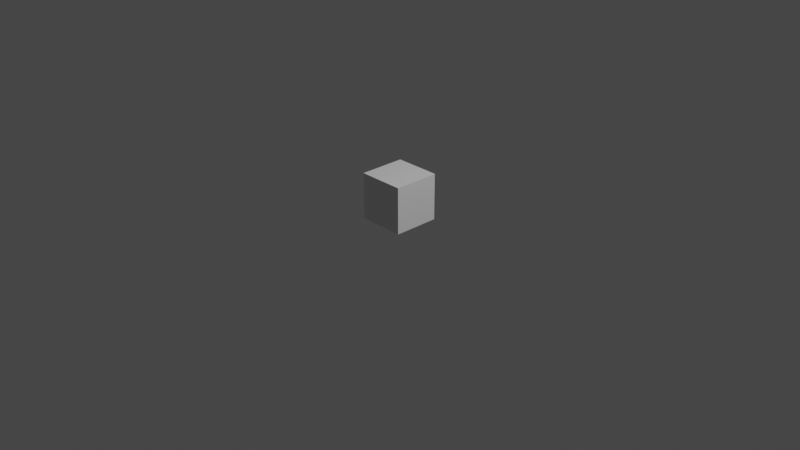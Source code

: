# Source: WinterWonderland.blend  (saved by Blender 2.91.10; exported with 4.5.12 LTS)
import bpy
from mathutils import Matrix  # noqa: F401  (used for matrix-valued properties, if any)

bpy.ops.wm.read_factory_settings(use_empty=True)
scene = bpy.context.scene
scene.name = 'Scene'

# ---- collections
col_collection = bpy.data.collections.new('Collection'); scene.collection.children.link(col_collection)

# ---- images (referenced by path relative to the original .blend; pixels are not part of the script)
import os
ASSET_DIR = os.environ.get("B2B_ASSET_DIR", "")  # directory of the original .blend (textures are referenced by path, not embedded)
HERE = os.path.dirname(os.path.abspath(__file__))  # packed textures are extracted next to this script under _unpacked/

def load_image(name, relpath, width, height, colorspace="sRGB"):
    """Load a texture the original file referenced (path relative to the .blend, or extracted next to this script)."""
    p = next((c for c in (os.path.join(HERE, relpath), os.path.join(ASSET_DIR, relpath)) if relpath and os.path.exists(c)), "")
    if p:
        img = bpy.data.images.load(p, check_existing=True)
        img.name = name
    else:  # same state as the original file: an image datablock whose file is absent (Cycles renders it pink)
        img = bpy.data.images.new(name, width, height)
        img.source = "FILE"
        img.filepath = "//" + (relpath or name)
    img.colorspace_settings.name = colorspace
    return img
img_snowwhite_png = load_image('snowWhite.png', 'snowWhite.png', 1024, 1024, 'sRGB')
img_snowflakepoleflag_png = load_image('SnowflakePoleFlag.png', 'SnowflakePoleFlag.png', 1024, 1024, 'sRGB')

# ---- materials (node trees are filled in below, after node groups)
mat_material_snowwhite = bpy.data.materials.new('Material.SnowWhite')
mat_material_wood = bpy.data.materials.new('Material.Wood')
mat_material_snowflakepoleflag = bpy.data.materials.new('Material.SnowflakePoleFlag')
mat_material = bpy.data.materials.new('Material')
mat_material.alpha_threshold = 0.0
mat_material.line_color = (0.0, 0.0, 0.0, 1.0)

# ---- material node trees
mat_material_snowwhite.use_nodes = True; mat_material_snowwhite.node_tree.nodes.clear()
_N = mat_material_snowwhite.node_tree.nodes; _L = mat_material_snowwhite.node_tree.links
n0 = _N.new('ShaderNodeBsdfPrincipled'); n0.name = 'Principled BSDF'; n0.location = (10, 300)
n0.distribution = 'GGX'
n0.subsurface_method = 'BURLEY'
n0.inputs[3].default_value = 1.45
n0.inputs[27].default_value = (0.0, 0.0, 0.0, 1.0)
n0.inputs[28].default_value = 1.0
n1 = _N.new('ShaderNodeOutputMaterial'); n1.name = 'Material Output'; n1.location = (300, 300)
n2 = _N.new('ShaderNodeTexImage'); n2.name = 'Image Texture'; n2.location = (-280, 275)
n2.image = img_snowwhite_png
_L.new(n0.outputs[0], n1.inputs[0])
_L.new(n2.outputs[0], n0.inputs[0])
n1.is_active_output = True
mat_material_wood.use_nodes = True; mat_material_wood.node_tree.nodes.clear()
_N = mat_material_wood.node_tree.nodes; _L = mat_material_wood.node_tree.links
n0 = _N.new('ShaderNodeBsdfPrincipled'); n0.name = 'Principled BSDF'; n0.location = (10, 300)
n0.distribution = 'GGX'
n0.subsurface_method = 'BURLEY'
n0.inputs[0].default_value = (0.01681, 0.005605, 0.001821, 1.0)
n0.inputs[3].default_value = 1.45
n0.inputs[27].default_value = (0.0, 0.0, 0.0, 1.0)
n0.inputs[28].default_value = 1.0
n1 = _N.new('ShaderNodeOutputMaterial'); n1.name = 'Material Output'; n1.location = (300, 300)
_L.new(n0.outputs[0], n1.inputs[0])
n1.is_active_output = True
mat_material_snowflakepoleflag.use_nodes = True; mat_material_snowflakepoleflag.node_tree.nodes.clear()
_N = mat_material_snowflakepoleflag.node_tree.nodes; _L = mat_material_snowflakepoleflag.node_tree.links
n0 = _N.new('ShaderNodeBsdfPrincipled'); n0.name = 'Principled BSDF'; n0.location = (10, 300)
n0.distribution = 'GGX'
n0.subsurface_method = 'BURLEY'
n0.inputs[3].default_value = 1.45
n0.inputs[27].default_value = (0.0, 0.0, 0.0, 1.0)
n0.inputs[28].default_value = 1.0
n1 = _N.new('ShaderNodeOutputMaterial'); n1.name = 'Material Output'; n1.location = (300, 300)
n2 = _N.new('ShaderNodeTexImage'); n2.name = 'Image Texture'; n2.location = (-307, 175)
n2.image = img_snowflakepoleflag_png
_L.new(n0.outputs[0], n1.inputs[0])
_L.new(n2.outputs[0], n0.inputs[0])
n1.is_active_output = True
mat_material.use_nodes = True; mat_material.node_tree.nodes.clear()
_N = mat_material.node_tree.nodes; _L = mat_material.node_tree.links
n0 = _N.new('ShaderNodeOutputMaterial'); n0.name = 'Material Output'; n0.location = (300, 300)
n1 = _N.new('ShaderNodeBsdfPrincipled'); n1.name = 'Principled BSDF'; n1.location = (10, 300)
n1.distribution = 'GGX'
n1.subsurface_method = 'BURLEY'
n1.inputs[2].default_value = 0.4
n1.inputs[3].default_value = 1.45
n1.inputs[27].default_value = (0.0, 0.0, 0.0, 1.0)
n1.inputs[28].default_value = 1.0
_L.new(n1.outputs[0], n0.inputs[0])
n0.is_active_output = True

# ---- world
world_world = bpy.data.worlds.new('World'); scene.world = world_world
world_world.use_nodes = True; world_world.node_tree.nodes.clear()
_N = world_world.node_tree.nodes; _L = world_world.node_tree.links
n0 = _N.new('ShaderNodeOutputWorld'); n0.name = 'World Output'; n0.location = (300, 300)
n1 = _N.new('ShaderNodeBackground'); n1.name = 'Background'; n1.location = (10, 300)
n1.inputs[0].default_value = (0.05088, 0.05088, 0.05088, 1.0)
_L.new(n1.outputs[0], n0.inputs[0])
n0.is_active_output = True
world_world.color = (0.05088, 0.05088, 0.05088)
world_world.use_sun_shadow = False
world_world.sun_shadow_jitter_overblur = 0.0

# ---- cameras
cam_camera = bpy.data.cameras.new('Camera')
cam_camera.clip_end = 100.0
cam_camera.ortho_scale = 7.314

# ---- lights
light_light = bpy.data.lights.new('Light', 'POINT')
light_light.transmission_factor = 0.0
light_light.energy = 1000.0
light_light.shadow_soft_size = 0.1
light_light.shadow_maximum_resolution = 0.006
light_light.use_absolute_resolution = True

# ---- meshes
me_cube_004 = bpy.data.meshes.new('Cube.004')
me_cube_004.from_pydata([(-0.4944, -0.4944, -0.4944), (-0.4944, -0.4944, 0.4944), (-0.4944, 0.4944, -0.4944), (-0.4944, 0.4944, 0.4944), (0.4944, -0.4944, -0.4944), (0.4944, -0.4944, 0.4944), (0.4944, 0.4944, -0.4944), (0.4944, 0.4944, 0.4944), (-0.5298, 0.4147, -0.5298), (-0.5686, 0.2944, -0.5686), (-0.5958, 0.1524, -0.5958), (-0.6055, 9.251e-10, -0.6055), (-0.5958, -0.1524, -0.5958), (-0.5686, -0.2944, -0.5686), (-0.5298, -0.4147, -0.5298), (-0.5298, -0.5298, -0.4147), (-0.5686, -0.5686, -0.2944), (-0.5958, -0.5958, -0.1524), (-0.6055, -0.6055, -1.85e-09), (-0.5958, -0.5958, 0.1524), (-0.5686, -0.5686, 0.2944), (-0.5298, -0.5298, 0.4147), (-0.5298, -0.4147, 0.5298), (-0.5686, -0.2944, 0.5686), (-0.5958, -0.1524, 0.5958), (-0.6055, -6.476e-09, 0.6055), (-0.5958, 0.1524, 0.5958), (-0.5686, 0.2944, 0.5686), (-0.5298, 0.4147, 0.5298), (-0.5298, 0.5298, 0.4147), (-0.5686, 0.5686, 0.2944), (-0.5958, 0.5958, 0.1524), (-0.6055, 0.6055, -2.775e-09), (-0.5958, 0.5958, -0.1524), (-0.5686, 0.5686, -0.2944), (-0.5298, 0.5298, -0.4147), (0.4147, 0.5298, -0.5298), (0.2944, 0.5686, -0.5686), (0.1524, 0.5958, -0.5958), (1.573e-08, 0.6055, -0.6055), (-0.1524, 0.5958, -0.5958), (-0.2944, 0.5686, -0.5686), (-0.4147, 0.5298, -0.5298), (-0.4147, 0.5298, 0.5298), (-0.2944, 0.5686, 0.5686), (-0.1524, 0.5958, 0.5958), (-5.551e-09, 0.6055, 0.6055), (0.1524, 0.5958, 0.5958), (0.2944, 0.5686, 0.5686), (0.4147, 0.5298, 0.5298), (0.5298, 0.5298, 0.4147), (0.5686, 0.5686, 0.2944), (0.5958, 0.5958, 0.1524), (0.6055, 0.6055, -2.775e-09), (0.5958, 0.5958, -0.1524), (0.5686, 0.5686, -0.2944), (0.5298, 0.5298, -0.4147), (0.5298, -0.4147, -0.5298), (0.5686, -0.2944, -0.5686), (0.5958, -0.1524, -0.5958), (0.6055, -1.665e-08, -0.6055), (0.5958, 0.1524, -0.5958), (0.5686, 0.2944, -0.5686), (0.5298, 0.4147, -0.5298), (0.5298, 0.4147, 0.5298), (0.5686, 0.2944, 0.5686), (0.5958, 0.1524, 0.5958), (0.6055, -1.85e-09, 0.6055), (0.5958, -0.1524, 0.5958), (0.5686, -0.2944, 0.5686), (0.5298, -0.4147, 0.5298), (0.5298, -0.5298, 0.4147), (0.5686, -0.5686, 0.2944), (0.5958, -0.5958, 0.1524), (0.6055, -0.6055, -2.775e-09), (0.5958, -0.5958, -0.1524), (0.5686, -0.5686, -0.2944), (0.5298, -0.5298, -0.4147), (-0.4147, -0.5298, -0.5298), (-0.2944, -0.5686, -0.5686), (-0.1524, -0.5958, -0.5958), (-1.203e-08, -0.6055, -0.6055), (0.1524, -0.5958, -0.5958), (0.2944, -0.5686, -0.5686), (0.4147, -0.5298, -0.5298), (0.4147, -0.5298, 0.5298), (0.2944, -0.5686, 0.5686), (0.1524, -0.5958, 0.5958), (-9.251e-10, -0.6055, 0.6055), (-0.1524, -0.5958, 0.5958), (-0.2944, -0.5686, 0.5686), (-0.4147, -0.5298, 0.5298), (-0.6054, -0.4282, -0.4282), (-0.661, -0.4532, -0.3016), (-0.6964, -0.4733, -0.1557), (-0.7085, -0.481, -5.344e-09), (-0.6964, -0.4733, 0.1557), (-0.661, -0.4532, 0.3016), (-0.6054, -0.4282, 0.4282), (-0.661, -0.3016, -0.4532), (-0.73, -0.3166, -0.3166), (-0.7732, -0.3301, -0.1629), (-0.7878, -0.3357, -5.63e-09), (-0.7732, -0.3301, 0.1629), (-0.73, -0.3166, 0.3166), (-0.661, -0.3016, 0.4532), (-0.6964, -0.1557, -0.4733), (-0.7732, -0.1629, -0.3301), (-0.8219, -0.1699, -0.1699), (-0.8387, -0.1729, 2.367e-10), (-0.8219, -0.1699, 0.1699), (-0.7732, -0.1629, 0.3301), (-0.6964, -0.1557, 0.4733), (-0.7085, 7.319e-09, -0.481), (-0.7878, 1.032e-08, -0.3357), (-0.8387, -7.218e-09, -0.1729), (-0.8563, -1.235e-08, 5.7e-09), (-0.8387, -1.112e-08, 0.1729), (-0.7878, -5.63e-09, 0.3357), (-0.7085, -7.319e-09, 0.481), (-0.6964, 0.1557, -0.4733), (-0.7732, 0.1629, -0.3301), (-0.8219, 0.1699, -0.1699), (-0.8387, 0.1729, 9.467e-09), (-0.8219, 0.1699, 0.1699), (-0.7732, 0.1629, 0.3301), (-0.6964, 0.1557, 0.4733), (-0.661, 0.3016, -0.4532), (-0.73, 0.3166, -0.3166), (-0.7732, 0.3301, -0.1629), (-0.7878, 0.3357, 1.126e-08), (-0.7732, 0.3301, 0.1629), (-0.73, 0.3166, 0.3166), (-0.661, 0.3016, 0.4532), (-0.6054, 0.4282, -0.4282), (-0.661, 0.4532, -0.3016), (-0.6964, 0.4733, -0.1557), (-0.7085, 0.481, 3.369e-09), (-0.6964, 0.4733, 0.1557), (-0.661, 0.4532, 0.3016), (-0.6054, 0.4282, 0.4282), (-0.4282, 0.6054, -0.4282), (-0.4532, 0.661, -0.3016), (-0.4733, 0.6964, -0.1557), (-0.481, 0.7085, -9.061e-09), (-0.4733, 0.6964, 0.1557), (-0.4532, 0.661, 0.3016), (-0.4282, 0.6054, 0.4282), (-0.3016, 0.661, -0.4532), (-0.3166, 0.73, -0.3166), (-0.3301, 0.7732, -0.1629), (-0.3357, 0.7878, -9.384e-09), (-0.3301, 0.7732, 0.1629), (-0.3166, 0.73, 0.3166), (-0.3016, 0.661, 0.4532), (-0.1557, 0.6964, -0.4733), (-0.1629, 0.7732, -0.3301), (-0.1699, 0.8219, -0.1699), (-0.1729, 0.8387, -3.668e-09), (-0.1699, 0.8219, 0.1699), (-0.1629, 0.7732, 0.3301), (-0.1557, 0.6964, 0.4733), (2.219e-08, 0.7085, -0.481), (2.534e-08, 0.7878, -0.3357), (1.538e-08, 0.8387, -0.1729), (9.5e-09, 0.8563, 4.75e-09), (5.917e-09, 0.8387, 0.1729), (-5.63e-09, 0.7878, 0.3357), (-7.203e-09, 0.7085, 0.481), (0.1557, 0.6964, -0.4733), (0.1629, 0.7732, -0.3301), (0.1699, 0.8219, -0.1699), (0.1729, 0.8387, 7.573e-09), (0.1699, 0.8219, 0.1699), (0.1629, 0.7732, 0.3301), (0.1557, 0.6964, 0.4733), (0.3016, 0.661, -0.4532), (0.3166, 0.73, -0.3166), (0.3301, 0.7732, -0.1629), (0.3357, 0.7878, 7.507e-09), (0.3301, 0.7732, 0.1629), (0.3166, 0.73, 0.3166), (0.3016, 0.661, 0.4532), (0.4282, 0.6054, -0.4282), (0.4532, 0.661, -0.3016), (0.4733, 0.6964, -0.1557), (0.481, 0.7085, 1.51e-09), (0.4733, 0.6964, 0.1557), (0.4532, 0.661, 0.3016), (0.4282, 0.6054, 0.4282), (0.6054, 0.4282, -0.4282), (0.661, 0.4532, -0.3016), (0.6964, 0.4733, -0.1557), (0.7085, 0.481, -9.061e-09), (0.6964, 0.4733, 0.1557), (0.661, 0.4532, 0.3016), (0.6054, 0.4282, 0.4282), (0.661, 0.3016, -0.4532), (0.73, 0.3166, -0.3166), (0.7732, 0.3301, -0.1629), (0.7878, 0.3357, -9.384e-09), (0.7732, 0.3301, 0.1629), (0.73, 0.3166, 0.3166), (0.661, 0.3016, 0.4532), (0.6964, 0.1557, -0.4733), (0.7732, 0.1629, -0.3301), (0.8219, 0.1699, -0.1699), (0.8387, 0.1729, -3.55e-09), (0.8219, 0.1699, 0.1699), (0.7732, 0.1629, 0.3301), (0.6964, 0.1557, 0.4733), (0.7085, -2.405e-08, -0.481), (0.7878, -2.909e-08, -0.3357), (0.8387, -1.917e-08, -0.1729), (0.8563, -1.33e-08, 5.7e-09), (0.8387, -5.917e-09, 0.1729), (0.7878, 5.63e-09, 0.3357), (0.7085, 7.203e-09, 0.481), (0.6964, -0.1557, -0.4733), (0.7732, -0.1629, -0.3301), (0.8219, -0.1699, -0.1699), (0.8387, -0.1729, 9.467e-09), (0.8219, -0.1699, 0.1699), (0.7732, -0.1629, 0.3301), (0.6964, -0.1557, 0.4733), (0.661, -0.3016, -0.4532), (0.73, -0.3166, -0.3166), (0.7732, -0.3301, -0.1629), (0.7878, -0.3357, 7.507e-09), (0.7732, -0.3301, 0.1629), (0.73, -0.3166, 0.3166), (0.661, -0.3016, 0.4532), (0.6054, -0.4282, -0.4282), (0.661, -0.4532, -0.3016), (0.6964, -0.4733, -0.1557), (0.7085, -0.481, 3.369e-09), (0.6964, -0.4733, 0.1557), (0.661, -0.4532, 0.3016), (0.6054, -0.4282, 0.4282), (0.4282, -0.6054, -0.4282), (0.4532, -0.661, -0.3016), (0.4733, -0.6964, -0.1557), (0.481, -0.7085, -9.061e-09), (0.4733, -0.6964, 0.1557), (0.4532, -0.661, 0.3016), (0.4282, -0.6054, 0.4282), (0.3016, -0.661, -0.4532), (0.3166, -0.73, -0.3166), (0.3301, -0.7732, -0.1629), (0.3357, -0.7878, -9.384e-09), (0.3301, -0.7732, 0.1629), (0.3166, -0.73, 0.3166), (0.3016, -0.661, 0.4532), (0.1557, -0.6964, -0.4733), (0.1629, -0.7732, -0.3301), (0.1699, -0.8219, -0.1699), (0.1729, -0.8387, -3.668e-09), (0.1699, -0.8219, 0.1699), (0.1629, -0.7732, 0.3301), (0.1557, -0.6964, 0.4733), (-1.847e-08, -0.7085, -0.481), (-2.534e-08, -0.7878, -0.3357), (-1.538e-08, -0.8387, -0.1729), (-9.5e-09, -0.8563, 4.75e-09), (-5.917e-09, -0.8387, 0.1729), (5.63e-09, -0.7878, 0.3357), (7.319e-09, -0.7085, 0.481), (-0.1557, -0.6964, -0.4733), (-0.1629, -0.7732, -0.3301), (-0.1699, -0.8219, -0.1699), (-0.1729, -0.8387, 7.573e-09), (-0.1699, -0.8219, 0.1699), (-0.1629, -0.7732, 0.3301), (-0.1557, -0.6964, 0.4733), (-0.3016, -0.661, -0.4532), (-0.3166, -0.73, -0.3166), (-0.3301, -0.7732, -0.1629), (-0.3357, -0.7878, 7.507e-09), (-0.3301, -0.7732, 0.1629), (-0.3166, -0.73, 0.3166), (-0.3016, -0.661, 0.4532), (-0.4282, -0.6054, -0.4282), (-0.4532, -0.661, -0.3016), (-0.4733, -0.6964, -0.1557), (-0.481, -0.7085, 1.626e-09), (-0.4733, -0.6964, 0.1557), (-0.4532, -0.661, 0.3016), (-0.4282, -0.6054, 0.4282), (-0.4282, 0.4282, -0.6054), (-0.3016, 0.4532, -0.661), (-0.1557, 0.4733, -0.6964), (-1.859e-09, 0.481, -0.7085), (0.1557, 0.4733, -0.6964), (0.3016, 0.4532, -0.661), (0.4282, 0.4282, -0.6054), (-0.4532, 0.3016, -0.661), (-0.3166, 0.3166, -0.73), (-0.1629, 0.3301, -0.7732), (-7.507e-09, 0.3357, -0.7878), (0.1629, 0.3301, -0.7732), (0.3166, 0.3166, -0.73), (0.4532, 0.3016, -0.661), (-0.4733, 0.1557, -0.6964), (-0.3301, 0.1629, -0.7732), (-0.1699, 0.1699, -0.8219), (-8.993e-09, 0.1729, -0.8387), (0.1699, 0.1699, -0.8219), (0.3301, 0.1629, -0.7732), (0.4733, 0.1557, -0.6964), (-0.481, -1.104e-08, -0.7085), (-0.3357, -1.408e-08, -0.7878), (-0.1729, -7.81e-09, -0.8387), (0.0, -5.7e-09, -0.8563), (0.1729, -2.13e-09, -0.8387), (0.3357, 1.877e-09, -0.7878), (0.481, -3.95e-09, -0.7085), (-0.4733, -0.1557, -0.6964), (-0.3301, -0.1629, -0.7732), (-0.1699, -0.1699, -0.8219), (9.112e-09, -0.1729, -0.8387), (0.1699, -0.1699, -0.8219), (0.3301, -0.1629, -0.7732), (0.4733, -0.1557, -0.6964), (-0.4532, -0.3016, -0.661), (-0.3166, -0.3166, -0.73), (-0.1629, -0.3301, -0.7732), (1.22e-08, -0.3357, -0.7878), (0.1629, -0.3301, -0.7732), (0.3166, -0.3166, -0.73), (0.4532, -0.3016, -0.661), (-0.4282, -0.4282, -0.6054), (-0.3016, -0.4532, -0.661), (-0.1557, -0.4733, -0.6964), (1.278e-09, -0.481, -0.7085), (0.1557, -0.4733, -0.6964), (0.3016, -0.4532, -0.661), (0.4282, -0.4282, -0.6054), (0.4282, 0.4282, 0.6054), (0.3016, 0.4532, 0.661), (0.1557, 0.4733, 0.6964), (1.859e-09, 0.481, 0.7085), (-0.1557, 0.4733, 0.6964), (-0.3016, 0.4532, 0.661), (-0.4282, 0.4282, 0.6054), (0.4532, 0.3016, 0.661), (0.3166, 0.3166, 0.73), (0.1629, 0.3301, 0.7732), (1.126e-08, 0.3357, 0.7878), (-0.1629, 0.3301, 0.7732), (-0.3166, 0.3166, 0.73), (-0.4532, 0.3016, 0.661), (0.4733, 0.1557, 0.6964), (0.3301, 0.1629, 0.7732), (0.1699, 0.1699, 0.8219), (8.875e-09, 0.1729, 0.8387), (-0.1699, 0.1699, 0.8219), (-0.3301, 0.1629, 0.7732), (-0.4733, 0.1557, 0.6964), (0.481, -1.29e-08, 0.7085), (0.3357, -2.158e-08, 0.7878), (0.1729, -1.929e-08, 0.8387), (-9.5e-10, -1.425e-08, 0.8563), (-0.1729, -7.81e-09, 0.8387), (-0.3357, 1.877e-09, 0.7878), (-0.481, -3.95e-09, 0.7085), (0.4733, -0.1557, 0.6964), (0.3301, -0.1629, 0.7732), (0.1699, -0.1699, 0.8219), (-1.112e-08, -0.1729, 0.8387), (-0.1699, -0.1699, 0.8219), (-0.3301, -0.1629, 0.7732), (-0.4733, -0.1557, 0.6964), (0.4532, -0.3016, 0.661), (0.3166, -0.3166, 0.73), (0.1629, -0.3301, 0.7732), (-1.689e-08, -0.3357, 0.7878), (-0.1629, -0.3301, 0.7732), (-0.3166, -0.3166, 0.73), (-0.4532, -0.3016, 0.661), (0.4282, -0.4282, 0.6054), (0.3016, -0.4532, 0.661), (0.1557, -0.4733, 0.6964), (-3.601e-09, -0.481, 0.7085), (-0.1557, -0.4733, 0.6964), (-0.3016, -0.4532, 0.661), (-0.4282, -0.4282, 0.6054)], [], [(92, 93, 100, 99), (93, 94, 101, 100), (94, 95, 102, 101), (95, 96, 103, 102), (96, 97, 104, 103), (97, 98, 105, 104), (99, 100, 107, 106), (100, 101, 108, 107), (101, 102, 109, 108), (102, 103, 110, 109), (103, 104, 111, 110), (104, 105, 112, 111), (106, 107, 114, 113), (107, 108, 115, 114), (108, 109, 116, 115), (109, 110, 117, 116), (110, 111, 118, 117), (111, 112, 119, 118), (113, 114, 121, 120), (114, 115, 122, 121), (115, 116, 123, 122), (116, 117, 124, 123), (117, 118, 125, 124), (118, 119, 126, 125), (120, 121, 128, 127), (121, 122, 129, 128), (122, 123, 130, 129), (123, 124, 131, 130), (124, 125, 132, 131), (125, 126, 133, 132), (127, 128, 135, 134), (128, 129, 136, 135), (129, 130, 137, 136), (130, 131, 138, 137), (131, 132, 139, 138), (132, 133, 140, 139), (0, 15, 92, 14), (15, 16, 93, 92), (16, 17, 94, 93), (17, 18, 95, 94), (18, 19, 96, 95), (19, 20, 97, 96), (20, 21, 98, 97), (21, 1, 22, 98), (98, 22, 23, 105), (105, 23, 24, 112), (112, 24, 25, 119), (119, 25, 26, 126), (126, 26, 27, 133), (133, 27, 28, 140), (140, 28, 3, 29), (139, 140, 29, 30), (138, 139, 30, 31), (137, 138, 31, 32), (136, 137, 32, 33), (135, 136, 33, 34), (134, 135, 34, 35), (8, 134, 35, 2), (9, 127, 134, 8), (10, 120, 127, 9), (11, 113, 120, 10), (12, 106, 113, 11), (13, 99, 106, 12), (14, 92, 99, 13), (141, 142, 149, 148), (142, 143, 150, 149), (143, 144, 151, 150), (144, 145, 152, 151), (145, 146, 153, 152), (146, 147, 154, 153), (148, 149, 156, 155), (149, 150, 157, 156), (150, 151, 158, 157), (151, 152, 159, 158), (152, 153, 160, 159), (153, 154, 161, 160), (155, 156, 163, 162), (156, 157, 164, 163), (157, 158, 165, 164), (158, 159, 166, 165), (159, 160, 167, 166), (160, 161, 168, 167), (162, 163, 170, 169), (163, 164, 171, 170), (164, 165, 172, 171), (165, 166, 173, 172), (166, 167, 174, 173), (167, 168, 175, 174), (169, 170, 177, 176), (170, 171, 178, 177), (171, 172, 179, 178), (172, 173, 180, 179), (173, 174, 181, 180), (174, 175, 182, 181), (176, 177, 184, 183), (177, 178, 185, 184), (178, 179, 186, 185), (179, 180, 187, 186), (180, 181, 188, 187), (181, 182, 189, 188), (2, 35, 141, 42), (35, 34, 142, 141), (34, 33, 143, 142), (33, 32, 144, 143), (32, 31, 145, 144), (31, 30, 146, 145), (30, 29, 147, 146), (29, 3, 43, 147), (147, 43, 44, 154), (154, 44, 45, 161), (161, 45, 46, 168), (168, 46, 47, 175), (175, 47, 48, 182), (182, 48, 49, 189), (189, 49, 7, 50), (188, 189, 50, 51), (187, 188, 51, 52), (186, 187, 52, 53), (185, 186, 53, 54), (184, 185, 54, 55), (183, 184, 55, 56), (36, 183, 56, 6), (37, 176, 183, 36), (38, 169, 176, 37), (39, 162, 169, 38), (40, 155, 162, 39), (41, 148, 155, 40), (42, 141, 148, 41), (190, 191, 198, 197), (191, 192, 199, 198), (192, 193, 200, 199), (193, 194, 201, 200), (194, 195, 202, 201), (195, 196, 203, 202), (197, 198, 205, 204), (198, 199, 206, 205), (199, 200, 207, 206), (200, 201, 208, 207), (201, 202, 209, 208), (202, 203, 210, 209), (204, 205, 212, 211), (205, 206, 213, 212), (206, 207, 214, 213), (207, 208, 215, 214), (208, 209, 216, 215), (209, 210, 217, 216), (211, 212, 219, 218), (212, 213, 220, 219), (213, 214, 221, 220), (214, 215, 222, 221), (215, 216, 223, 222), (216, 217, 224, 223), (218, 219, 226, 225), (219, 220, 227, 226), (220, 221, 228, 227), (221, 222, 229, 228), (222, 223, 230, 229), (223, 224, 231, 230), (225, 226, 233, 232), (226, 227, 234, 233), (227, 228, 235, 234), (228, 229, 236, 235), (229, 230, 237, 236), (230, 231, 238, 237), (6, 56, 190, 63), (56, 55, 191, 190), (55, 54, 192, 191), (54, 53, 193, 192), (53, 52, 194, 193), (52, 51, 195, 194), (51, 50, 196, 195), (50, 7, 64, 196), (196, 64, 65, 203), (203, 65, 66, 210), (210, 66, 67, 217), (217, 67, 68, 224), (224, 68, 69, 231), (231, 69, 70, 238), (238, 70, 5, 71), (237, 238, 71, 72), (236, 237, 72, 73), (235, 236, 73, 74), (234, 235, 74, 75), (233, 234, 75, 76), (232, 233, 76, 77), (57, 232, 77, 4), (58, 225, 232, 57), (59, 218, 225, 58), (60, 211, 218, 59), (61, 204, 211, 60), (62, 197, 204, 61), (63, 190, 197, 62), (239, 240, 247, 246), (240, 241, 248, 247), (241, 242, 249, 248), (242, 243, 250, 249), (243, 244, 251, 250), (244, 245, 252, 251), (246, 247, 254, 253), (247, 248, 255, 254), (248, 249, 256, 255), (249, 250, 257, 256), (250, 251, 258, 257), (251, 252, 259, 258), (253, 254, 261, 260), (254, 255, 262, 261), (255, 256, 263, 262), (256, 257, 264, 263), (257, 258, 265, 264), (258, 259, 266, 265), (260, 261, 268, 267), (261, 262, 269, 268), (262, 263, 270, 269), (263, 264, 271, 270), (264, 265, 272, 271), (265, 266, 273, 272), (267, 268, 275, 274), (268, 269, 276, 275), (269, 270, 277, 276), (270, 271, 278, 277), (271, 272, 279, 278), (272, 273, 280, 279), (274, 275, 282, 281), (275, 276, 283, 282), (276, 277, 284, 283), (277, 278, 285, 284), (278, 279, 286, 285), (279, 280, 287, 286), (4, 77, 239, 84), (77, 76, 240, 239), (76, 75, 241, 240), (75, 74, 242, 241), (74, 73, 243, 242), (73, 72, 244, 243), (72, 71, 245, 244), (71, 5, 85, 245), (245, 85, 86, 252), (252, 86, 87, 259), (259, 87, 88, 266), (266, 88, 89, 273), (273, 89, 90, 280), (280, 90, 91, 287), (287, 91, 1, 21), (286, 287, 21, 20), (285, 286, 20, 19), (284, 285, 19, 18), (283, 284, 18, 17), (282, 283, 17, 16), (281, 282, 16, 15), (78, 281, 15, 0), (79, 274, 281, 78), (80, 267, 274, 79), (81, 260, 267, 80), (82, 253, 260, 81), (83, 246, 253, 82), (84, 239, 246, 83), (288, 289, 296, 295), (289, 290, 297, 296), (290, 291, 298, 297), (291, 292, 299, 298), (292, 293, 300, 299), (293, 294, 301, 300), (295, 296, 303, 302), (296, 297, 304, 303), (297, 298, 305, 304), (298, 299, 306, 305), (299, 300, 307, 306), (300, 301, 308, 307), (302, 303, 310, 309), (303, 304, 311, 310), (304, 305, 312, 311), (305, 306, 313, 312), (306, 307, 314, 313), (307, 308, 315, 314), (309, 310, 317, 316), (310, 311, 318, 317), (311, 312, 319, 318), (312, 313, 320, 319), (313, 314, 321, 320), (314, 315, 322, 321), (316, 317, 324, 323), (317, 318, 325, 324), (318, 319, 326, 325), (319, 320, 327, 326), (320, 321, 328, 327), (321, 322, 329, 328), (323, 324, 331, 330), (324, 325, 332, 331), (325, 326, 333, 332), (326, 327, 334, 333), (327, 328, 335, 334), (328, 329, 336, 335), (2, 42, 288, 8), (42, 41, 289, 288), (41, 40, 290, 289), (40, 39, 291, 290), (39, 38, 292, 291), (38, 37, 293, 292), (37, 36, 294, 293), (36, 6, 63, 294), (294, 63, 62, 301), (301, 62, 61, 308), (308, 61, 60, 315), (315, 60, 59, 322), (322, 59, 58, 329), (329, 58, 57, 336), (336, 57, 4, 84), (335, 336, 84, 83), (334, 335, 83, 82), (333, 334, 82, 81), (332, 333, 81, 80), (331, 332, 80, 79), (330, 331, 79, 78), (14, 330, 78, 0), (13, 323, 330, 14), (12, 316, 323, 13), (11, 309, 316, 12), (10, 302, 309, 11), (9, 295, 302, 10), (8, 288, 295, 9), (337, 338, 345, 344), (338, 339, 346, 345), (339, 340, 347, 346), (340, 341, 348, 347), (341, 342, 349, 348), (342, 343, 350, 349), (344, 345, 352, 351), (345, 346, 353, 352), (346, 347, 354, 353), (347, 348, 355, 354), (348, 349, 356, 355), (349, 350, 357, 356), (351, 352, 359, 358), (352, 353, 360, 359), (353, 354, 361, 360), (354, 355, 362, 361), (355, 356, 363, 362), (356, 357, 364, 363), (358, 359, 366, 365), (359, 360, 367, 366), (360, 361, 368, 367), (361, 362, 369, 368), (362, 363, 370, 369), (363, 364, 371, 370), (365, 366, 373, 372), (366, 367, 374, 373), (367, 368, 375, 374), (368, 369, 376, 375), (369, 370, 377, 376), (370, 371, 378, 377), (372, 373, 380, 379), (373, 374, 381, 380), (374, 375, 382, 381), (375, 376, 383, 382), (376, 377, 384, 383), (377, 378, 385, 384), (7, 49, 337, 64), (49, 48, 338, 337), (48, 47, 339, 338), (47, 46, 340, 339), (46, 45, 341, 340), (45, 44, 342, 341), (44, 43, 343, 342), (43, 3, 28, 343), (343, 28, 27, 350), (350, 27, 26, 357), (357, 26, 25, 364), (364, 25, 24, 371), (371, 24, 23, 378), (378, 23, 22, 385), (385, 22, 1, 91), (384, 385, 91, 90), (383, 384, 90, 89), (382, 383, 89, 88), (381, 382, 88, 87), (380, 381, 87, 86), (379, 380, 86, 85), (70, 379, 85, 5), (69, 372, 379, 70), (68, 365, 372, 69), (67, 358, 365, 68), (66, 351, 358, 67), (65, 344, 351, 66), (64, 337, 344, 65)])
me_cube_004.polygons.foreach_set('use_smooth', [True] * 384)
_uv = me_cube_004.uv_layers.new(name='UVMap')
_uv.uv.foreach_set('vector', [0.1153, 0.5487, 0.1192, 0.5783, 0.08951, 0.5966, 0.0869, 0.5627, 0.1192, 0.5783, 0.1248, 0.6062, 0.09398, 0.6272, 0.08951, 0.5966, 0.1248, 0.6062, 0.1312, 0.633, 0.09946, 0.6564, 0.09398, 0.6272, 0.1312, 0.633, 0.1383, 0.6595, 0.1058, 0.6851, 0.09946, 0.6564, 0.1383, 0.6595, 0.1467, 0.6857, 0.114, 0.714, 0.1058, 0.6851, 0.1467, 0.6857, 0.1581, 0.7102, 0.1266, 0.7425, 0.114, 0.714, 0.0869, 0.5627, 0.08951, 0.5966, 0.0571, 0.6102, 0.05502, 0.5738, 0.08951, 0.5966, 0.09398, 0.6272, 0.06035, 0.6431, 0.0571, 0.6102, 0.09398, 0.6272, 0.09946, 0.6564, 0.06437, 0.6744, 0.06035, 0.6431, 0.09946, 0.6564, 0.1058, 0.6851, 0.06909, 0.7056, 0.06437, 0.6744, 0.1058, 0.6851, 0.114, 0.714, 0.07549, 0.7376, 0.06909, 0.7056, 0.114, 0.714, 0.1266, 0.7425, 0.0857, 0.7713, 0.07549, 0.7376, 0.05502, 0.5738, 0.0571, 0.6102, 0.02284, 0.6189, 0.02103, 0.5817, 0.0571, 0.6102, 0.06035, 0.6431, 0.02465, 0.6528, 0.02284, 0.6189, 0.06035, 0.6431, 0.06437, 0.6744, 0.02657, 0.6854, 0.02465, 0.6528, 0.06437, 0.6744, 0.06909, 0.7056, 0.02878, 0.7179, 0.02657, 0.6854, 0.06909, 0.7056, 0.07549, 0.7376, 0.03151, 0.7518, 0.02878, 0.7179, 0.07549, 0.7376, 0.0857, 0.7713, 0.03528, 0.7888, 0.03151, 0.7518, 1.021, 0.5817, 1.023, 0.6189, 0.9881, 0.6222, 0.9867, 0.5857, 1.023, 0.6189, 1.025, 0.6528, 0.9882, 0.6557, 0.9881, 0.6222, 1.025, 0.6528, 1.027, 0.6854, 0.9877, 0.6878, 0.9882, 0.6557, 1.027, 0.6854, 1.029, 0.7179, 0.987, 0.7199, 0.9877, 0.6878, 1.029, 0.7179, 1.032, 0.7518, 0.9853, 0.7533, 0.987, 0.7199, 1.032, 0.7518, 1.035, 0.7888, 0.9811, 0.7894, 0.9853, 0.7533, 0.9867, 0.5857, 0.9881, 0.6222, 0.9542, 0.6196, 0.9539, 0.5854, 0.9881, 0.6222, 0.9882, 0.6557, 0.9526, 0.6513, 0.9542, 0.6196, 0.9882, 0.6557, 0.9877, 0.6878, 0.9499, 0.6817, 0.9526, 0.6513, 0.9877, 0.6878, 0.987, 0.7199, 0.9466, 0.712, 0.9499, 0.6817, 0.987, 0.7199, 0.9853, 0.7533, 0.9416, 0.7429, 0.9466, 0.712, 0.9853, 0.7533, 0.9811, 0.7894, 0.9324, 0.7746, 0.9416, 0.7429, 0.9539, 0.5854, 0.9542, 0.6196, 0.9225, 0.6107, 0.9242, 0.5803, 0.9542, 0.6196, 0.9526, 0.6513, 0.919, 0.6399, 0.9225, 0.6107, 0.9526, 0.6513, 0.9499, 0.6817, 0.9146, 0.6682, 0.919, 0.6399, 0.9499, 0.6817, 0.9466, 0.712, 0.9096, 0.6963, 0.9146, 0.6682, 0.9466, 0.712, 0.9416, 0.7429, 0.9031, 0.7244, 0.9096, 0.6963, 0.9416, 0.7429, 0.9324, 0.7746, 0.8934, 0.7515, 0.9031, 0.7244, 0.1347, 0.51, 0.1398, 0.5299, 0.1153, 0.5487, 0.116, 0.5155, 0.1398, 0.5299, 0.1462, 0.5551, 0.1192, 0.5783, 0.1153, 0.5487, 0.1462, 0.5551, 0.1531, 0.5807, 0.1248, 0.6062, 0.1192, 0.5783, 0.1531, 0.5807, 0.1601, 0.6061, 0.1312, 0.633, 0.1248, 0.6062, 0.1601, 0.6061, 0.1676, 0.6312, 0.1383, 0.6595, 0.1312, 0.633, 0.1676, 0.6312, 0.1757, 0.6562, 0.1467, 0.6857, 0.1383, 0.6595, 0.1757, 0.6562, 0.1842, 0.6803, 0.1581, 0.7102, 0.1467, 0.6857, 0.1842, 0.6803, 0.1916, 0.699, 0.1762, 0.7282, 0.1581, 0.7102, 0.1581, 0.7102, 0.1762, 0.7282, 0.1482, 0.7684, 0.1266, 0.7425, 0.1266, 0.7425, 0.1482, 0.7684, 0.1044, 0.8072, 0.0857, 0.7713, 0.0857, 0.7713, 0.1044, 0.8072, 0.04137, 0.8317, 0.03528, 0.7888, 1.035, 0.7888, 1.041, 0.8317, 0.9703, 0.8302, 0.9811, 0.7894, 0.9811, 0.7894, 0.9703, 0.8302, 0.9126, 0.8061, 0.9324, 0.7746, 0.9324, 0.7746, 0.9126, 0.8061, 0.875, 0.7736, 0.8934, 0.7515, 0.8934, 0.7515, 0.875, 0.7736, 0.8548, 0.7476, 0.8615, 0.7277, 0.9031, 0.7244, 0.8934, 0.7515, 0.8615, 0.7277, 0.8691, 0.702, 0.9096, 0.6963, 0.9031, 0.7244, 0.8691, 0.702, 0.876, 0.6755, 0.9146, 0.6682, 0.9096, 0.6963, 0.876, 0.6755, 0.8822, 0.6488, 0.919, 0.6399, 0.9146, 0.6682, 0.8822, 0.6488, 0.8879, 0.6221, 0.9225, 0.6107, 0.919, 0.6399, 0.8879, 0.6221, 0.8932, 0.5949, 0.9242, 0.5803, 0.9225, 0.6107, 0.8932, 0.5949, 0.8981, 0.5683, 0.921, 0.5476, 0.9242, 0.5803, 0.8981, 0.5683, 0.9019, 0.5473, 0.9495, 0.5467, 0.9539, 0.5854, 0.9242, 0.5803, 0.921, 0.5476, 0.9831, 0.5437, 0.9867, 0.5857, 0.9539, 0.5854, 0.9495, 0.5467, 1.019, 0.5384, 1.021, 0.5817, 0.9867, 0.5857, 0.9831, 0.5437, 0.0549, 0.5312, 0.05502, 0.5738, 0.02103, 0.5817, 0.01906, 0.5384, 0.08799, 0.5231, 0.0869, 0.5627, 0.05502, 0.5738, 0.0549, 0.5312, 0.116, 0.5155, 0.1153, 0.5487, 0.0869, 0.5627, 0.08799, 0.5231, 0.8742, 0.5458, 0.8658, 0.5716, 0.8393, 0.5419, 0.8498, 0.5148, 0.8658, 0.5716, 0.8587, 0.5981, 0.8308, 0.5689, 0.8393, 0.5419, 0.8587, 0.5981, 0.8519, 0.6245, 0.8229, 0.5957, 0.8308, 0.5689, 0.8519, 0.6245, 0.8448, 0.6508, 0.8149, 0.6224, 0.8229, 0.5957, 0.8448, 0.6508, 0.8374, 0.6778, 0.8067, 0.6505, 0.8149, 0.6224, 0.8374, 0.6778, 0.8308, 0.7065, 0.799, 0.682, 0.8067, 0.6505, 0.8498, 0.5148, 0.8393, 0.5419, 0.8127, 0.5079, 0.8238, 0.4788, 0.8393, 0.5419, 0.8308, 0.5689, 0.8035, 0.5358, 0.8127, 0.5079, 0.8308, 0.5689, 0.8229, 0.5957, 0.7948, 0.563, 0.8035, 0.5358, 0.8229, 0.5957, 0.8149, 0.6224, 0.786, 0.5902, 0.7948, 0.563, 0.8149, 0.6224, 0.8067, 0.6505, 0.7768, 0.6188, 0.786, 0.5902, 0.8067, 0.6505, 0.799, 0.682, 0.7672, 0.6509, 0.7768, 0.6188, 0.8238, 0.4788, 0.8127, 0.5079, 0.7858, 0.4721, 0.7963, 0.441, 0.8127, 0.5079, 0.8035, 0.5358, 0.7764, 0.5006, 0.7858, 0.4721, 0.8035, 0.5358, 0.7948, 0.563, 0.7674, 0.5279, 0.7764, 0.5006, 0.7948, 0.563, 0.786, 0.5902, 0.7582, 0.5551, 0.7674, 0.5279, 0.786, 0.5902, 0.7768, 0.6188, 0.7484, 0.5833, 0.7582, 0.5551, 0.7768, 0.6188, 0.7672, 0.6509, 0.737, 0.6138, 0.7484, 0.5833, 0.7963, 0.441, 0.7858, 0.4721, 0.7584, 0.4369, 0.7675, 0.4049, 0.7858, 0.4721, 0.7764, 0.5006, 0.7493, 0.4652, 0.7584, 0.4369, 0.7764, 0.5006, 0.7674, 0.5279, 0.7404, 0.4919, 0.7493, 0.4652, 0.7674, 0.5279, 0.7582, 0.5551, 0.7314, 0.5185, 0.7404, 0.4919, 0.7582, 0.5551, 0.7484, 0.5833, 0.7215, 0.5455, 0.7314, 0.5185, 0.7484, 0.5833, 0.737, 0.6138, 0.7094, 0.5734, 0.7215, 0.5455, 0.7675, 0.4049, 0.7584, 0.4369, 0.7308, 0.4037, 0.7385, 0.3727, 0.7584, 0.4369, 0.7493, 0.4652, 0.7223, 0.431, 0.7308, 0.4037, 0.7493, 0.4652, 0.7404, 0.4919, 0.7139, 0.4569, 0.7223, 0.431, 0.7404, 0.4919, 0.7314, 0.5185, 0.7054, 0.4826, 0.7139, 0.4569, 0.7314, 0.5185, 0.7215, 0.5455, 0.696, 0.5083, 0.7054, 0.4826, 0.7215, 0.5455, 0.7094, 0.5734, 0.6845, 0.5336, 0.696, 0.5083, 0.7385, 0.3727, 0.7308, 0.4037, 0.7033, 0.3731, 0.7105, 0.3454, 0.7308, 0.4037, 0.7223, 0.431, 0.6953, 0.3989, 0.7033, 0.3731, 0.7223, 0.431, 0.7139, 0.4569, 0.6873, 0.424, 0.6953, 0.3989, 0.7139, 0.4569, 0.7054, 0.4826, 0.6795, 0.4491, 0.6873, 0.424, 0.7054, 0.4826, 0.696, 0.5083, 0.6714, 0.4741, 0.6795, 0.4491, 0.696, 0.5083, 0.6845, 0.5336, 0.6618, 0.4981, 0.6714, 0.4741, 0.9019, 0.5473, 0.8981, 0.5683, 0.8742, 0.5458, 0.8869, 0.524, 0.8981, 0.5683, 0.8932, 0.5949, 0.8658, 0.5716, 0.8742, 0.5458, 0.8932, 0.5949, 0.8879, 0.6221, 0.8587, 0.5981, 0.8658, 0.5716, 0.8879, 0.6221, 0.8822, 0.6488, 0.8519, 0.6245, 0.8587, 0.5981, 0.8822, 0.6488, 0.876, 0.6755, 0.8448, 0.6508, 0.8519, 0.6245, 0.876, 0.6755, 0.8691, 0.702, 0.8374, 0.6778, 0.8448, 0.6508, 0.8691, 0.702, 0.8615, 0.7277, 0.8308, 0.7065, 0.8374, 0.6778, 0.8615, 0.7277, 0.8548, 0.7476, 0.8291, 0.7397, 0.8308, 0.7065, 0.8308, 0.7065, 0.8291, 0.7397, 0.7936, 0.7207, 0.799, 0.682, 0.799, 0.682, 0.7936, 0.7207, 0.7568, 0.6896, 0.7672, 0.6509, 0.7672, 0.6509, 0.7568, 0.6896, 0.7228, 0.6485, 0.737, 0.6138, 0.737, 0.6138, 0.7228, 0.6485, 0.6931, 0.6022, 0.7094, 0.5734, 0.7094, 0.5734, 0.6931, 0.6022, 0.6682, 0.5566, 0.6845, 0.5336, 0.6845, 0.5336, 0.6682, 0.5566, 0.648, 0.5169, 0.6618, 0.4981, 0.6618, 0.4981, 0.648, 0.5169, 0.6347, 0.49, 0.6398, 0.4701, 0.6714, 0.4741, 0.6618, 0.4981, 0.6398, 0.4701, 0.6462, 0.4449, 0.6795, 0.4491, 0.6714, 0.4741, 0.6462, 0.4449, 0.6531, 0.4193, 0.6873, 0.424, 0.6795, 0.4491, 0.6531, 0.4193, 0.6601, 0.3939, 0.6953, 0.3989, 0.6873, 0.424, 0.6601, 0.3939, 0.6676, 0.3688, 0.7033, 0.3731, 0.6953, 0.3989, 0.6676, 0.3688, 0.6757, 0.3438, 0.7105, 0.3454, 0.7033, 0.3731, 0.6757, 0.3438, 0.6842, 0.3197, 0.7135, 0.3125, 0.7105, 0.3454, 0.6842, 0.3197, 0.6916, 0.301, 0.7441, 0.3344, 0.7385, 0.3727, 0.7105, 0.3454, 0.7135, 0.3125, 0.7769, 0.3661, 0.7675, 0.4049, 0.7385, 0.3727, 0.7441, 0.3344, 0.8089, 0.4053, 0.7963, 0.441, 0.7675, 0.4049, 0.7769, 0.3661, 0.8385, 0.4478, 0.8238, 0.4788, 0.7963, 0.441, 0.8089, 0.4053, 0.8648, 0.4889, 0.8498, 0.5148, 0.8238, 0.4788, 0.8385, 0.4478, 0.8869, 0.524, 0.8742, 0.5458, 0.8498, 0.5148, 0.8648, 0.4889, 0.6581, 0.2898, 0.6467, 0.3143, 0.614, 0.286, 0.6266, 0.2575, 0.6467, 0.3143, 0.6383, 0.3405, 0.6058, 0.3149, 0.614, 0.286, 0.6383, 0.3405, 0.6312, 0.367, 0.5995, 0.3436, 0.6058, 0.3149, 0.6312, 0.367, 0.6248, 0.3938, 0.594, 0.3728, 0.5995, 0.3436, 0.6248, 0.3938, 0.6192, 0.4217, 0.5895, 0.4034, 0.594, 0.3728, 0.6192, 0.4217, 0.6153, 0.4513, 0.5869, 0.4373, 0.5895, 0.4034, 0.6266, 0.2575, 0.614, 0.286, 0.5755, 0.2624, 0.5857, 0.2287, 0.614, 0.286, 0.6058, 0.3149, 0.5691, 0.2944, 0.5755, 0.2624, 0.6058, 0.3149, 0.5995, 0.3436, 0.5644, 0.3256, 0.5691, 0.2944, 0.5995, 0.3436, 0.594, 0.3728, 0.5604, 0.3569, 0.5644, 0.3256, 0.594, 0.3728, 0.5895, 0.4034, 0.5571, 0.3898, 0.5604, 0.3569, 0.5895, 0.4034, 0.5869, 0.4373, 0.555, 0.4262, 0.5571, 0.3898, 0.5857, 0.2287, 0.5755, 0.2624, 0.5315, 0.2482, 0.5353, 0.2112, 0.5755, 0.2624, 0.5691, 0.2944, 0.5288, 0.2821, 0.5315, 0.2482, 0.5691, 0.2944, 0.5644, 0.3256, 0.5266, 0.3146, 0.5288, 0.2821, 0.5644, 0.3256, 0.5604, 0.3569, 0.5246, 0.3472, 0.5266, 0.3146, 0.5604, 0.3569, 0.5571, 0.3898, 0.5228, 0.3811, 0.5246, 0.3472, 0.5571, 0.3898, 0.555, 0.4262, 0.521, 0.4183, 0.5228, 0.3811, 0.5353, 0.2112, 0.5315, 0.2482, 0.4853, 0.2467, 0.4811, 0.2106, 0.5315, 0.2482, 0.5288, 0.2821, 0.487, 0.2801, 0.4853, 0.2467, 0.5288, 0.2821, 0.5266, 0.3146, 0.4877, 0.3122, 0.487, 0.2801, 0.5266, 0.3146, 0.5246, 0.3472, 0.4882, 0.3443, 0.4877, 0.3122, 0.5246, 0.3472, 0.5228, 0.3811, 0.4881, 0.3778, 0.4882, 0.3443, 0.5228, 0.3811, 0.521, 0.4183, 0.4867, 0.4143, 0.4881, 0.3778, 0.4811, 0.2106, 0.4853, 0.2467, 0.4416, 0.2571, 0.4324, 0.2254, 0.4853, 0.2467, 0.487, 0.2801, 0.4466, 0.288, 0.4416, 0.2571, 0.487, 0.2801, 0.4877, 0.3122, 0.4499, 0.3183, 0.4466, 0.288, 0.4877, 0.3122, 0.4882, 0.3443, 0.4526, 0.3487, 0.4499, 0.3183, 0.4882, 0.3443, 0.4881, 0.3778, 0.4542, 0.3804, 0.4526, 0.3487, 0.4881, 0.3778, 0.4867, 0.4143, 0.4539, 0.4146, 0.4542, 0.3804, 0.4324, 0.2254, 0.4416, 0.2571, 0.4031, 0.2756, 0.3934, 0.2485, 0.4416, 0.2571, 0.4466, 0.288, 0.4096, 0.3037, 0.4031, 0.2756, 0.4466, 0.288, 0.4499, 0.3183, 0.4146, 0.3318, 0.4096, 0.3037, 0.4499, 0.3183, 0.4526, 0.3487, 0.419, 0.3601, 0.4146, 0.3318, 0.4526, 0.3487, 0.4542, 0.3804, 0.4225, 0.3893, 0.419, 0.3601, 0.4542, 0.3804, 0.4539, 0.4146, 0.4242, 0.4197, 0.4225, 0.3893, 0.6916, 0.301, 0.6842, 0.3197, 0.6581, 0.2898, 0.6762, 0.2718, 0.6842, 0.3197, 0.6757, 0.3438, 0.6467, 0.3143, 0.6581, 0.2898, 0.6757, 0.3438, 0.6676, 0.3688, 0.6383, 0.3405, 0.6467, 0.3143, 0.6676, 0.3688, 0.6601, 0.3939, 0.6312, 0.367, 0.6383, 0.3405, 0.6601, 0.3939, 0.6531, 0.4193, 0.6248, 0.3938, 0.6312, 0.367, 0.6531, 0.4193, 0.6462, 0.4449, 0.6192, 0.4217, 0.6248, 0.3938, 0.6462, 0.4449, 0.6398, 0.4701, 0.6153, 0.4513, 0.6192, 0.4217, 0.6398, 0.4701, 0.6347, 0.49, 0.616, 0.4845, 0.6153, 0.4513, 0.6153, 0.4513, 0.616, 0.4845, 0.588, 0.4769, 0.5869, 0.4373, 0.5869, 0.4373, 0.588, 0.4769, 0.5549, 0.4688, 0.555, 0.4262, 0.555, 0.4262, 0.5549, 0.4688, 0.5191, 0.4616, 0.521, 0.4183, 0.521, 0.4183, 0.5191, 0.4616, 0.4831, 0.4563, 0.4867, 0.4143, 0.4867, 0.4143, 0.4831, 0.4563, 0.4495, 0.4533, 0.4539, 0.4146, 0.4539, 0.4146, 0.4495, 0.4533, 0.421, 0.4524, 0.4242, 0.4197, 0.4242, 0.4197, 0.421, 0.4524, 0.4019, 0.4527, 0.3981, 0.4317, 0.4225, 0.3893, 0.4242, 0.4197, 0.3981, 0.4317, 0.3932, 0.4051, 0.419, 0.3601, 0.4225, 0.3893, 0.3932, 0.4051, 0.3879, 0.3779, 0.4146, 0.3318, 0.419, 0.3601, 0.3879, 0.3779, 0.3822, 0.3512, 0.4096, 0.3037, 0.4146, 0.3318, 0.3822, 0.3512, 0.376, 0.3245, 0.4031, 0.2756, 0.4096, 0.3037, 0.376, 0.3245, 0.3691, 0.298, 0.3934, 0.2485, 0.4031, 0.2756, 0.3691, 0.298, 0.3615, 0.2723, 0.375, 0.2264, 0.3934, 0.2485, 0.3615, 0.2723, 0.3548, 0.2524, 0.4126, 0.1939, 0.4324, 0.2254, 0.3934, 0.2485, 0.375, 0.2264, 0.4703, 0.1698, 0.4811, 0.2106, 0.4324, 0.2254, 0.4126, 0.1939, 0.5414, 0.1683, 0.5353, 0.2112, 0.4811, 0.2106, 0.4703, 0.1698, 0.6044, 0.1928, 0.5857, 0.2287, 0.5353, 0.2112, 0.5414, 0.1683, 0.6482, 0.2316, 0.6266, 0.2575, 0.5857, 0.2287, 0.6044, 0.1928, 0.6762, 0.2718, 0.6581, 0.2898, 0.6266, 0.2575, 0.6482, 0.2316, 0.3308, 0.2935, 0.3374, 0.3222, 0.3067, 0.3495, 0.299, 0.318, 0.3374, 0.3222, 0.3448, 0.3492, 0.3149, 0.3776, 0.3067, 0.3495, 0.3448, 0.3492, 0.3519, 0.3755, 0.3229, 0.4043, 0.3149, 0.3776, 0.3519, 0.3755, 0.3587, 0.4019, 0.3308, 0.4311, 0.3229, 0.4043, 0.3587, 0.4019, 0.3658, 0.4284, 0.3393, 0.4581, 0.3308, 0.4311, 0.3658, 0.4284, 0.3742, 0.4542, 0.3498, 0.4852, 0.3393, 0.4581, 0.299, 0.318, 0.3067, 0.3495, 0.2768, 0.3812, 0.2672, 0.3491, 0.3067, 0.3495, 0.3149, 0.3776, 0.286, 0.4098, 0.2768, 0.3812, 0.3149, 0.3776, 0.3229, 0.4043, 0.2948, 0.437, 0.286, 0.4098, 0.3229, 0.4043, 0.3308, 0.4311, 0.3035, 0.4642, 0.2948, 0.437, 0.3308, 0.4311, 0.3393, 0.4581, 0.3127, 0.4921, 0.3035, 0.4642, 0.3393, 0.4581, 0.3498, 0.4852, 0.3238, 0.5212, 0.3127, 0.4921, 0.2672, 0.3491, 0.2768, 0.3812, 0.2484, 0.4167, 0.237, 0.3862, 0.2768, 0.3812, 0.286, 0.4098, 0.2582, 0.4449, 0.2484, 0.4167, 0.286, 0.4098, 0.2948, 0.437, 0.2674, 0.4721, 0.2582, 0.4449, 0.2948, 0.437, 0.3035, 0.4642, 0.2764, 0.4994, 0.2674, 0.4721, 0.3035, 0.4642, 0.3127, 0.4921, 0.2858, 0.5279, 0.2764, 0.4994, 0.3127, 0.4921, 0.3238, 0.5212, 0.2963, 0.559, 0.2858, 0.5279, 0.237, 0.3862, 0.2484, 0.4167, 0.2215, 0.4545, 0.2094, 0.4266, 0.2484, 0.4167, 0.2582, 0.4449, 0.2314, 0.4815, 0.2215, 0.4545, 0.2582, 0.4449, 0.2674, 0.4721, 0.2404, 0.5081, 0.2314, 0.4815, 0.2674, 0.4721, 0.2764, 0.4994, 0.2493, 0.5348, 0.2404, 0.5081, 0.2764, 0.4994, 0.2858, 0.5279, 0.2584, 0.5631, 0.2493, 0.5348, 0.2858, 0.5279, 0.2963, 0.559, 0.2675, 0.5951, 0.2584, 0.5631, 0.2094, 0.4266, 0.2215, 0.4545, 0.196, 0.4917, 0.1845, 0.4664, 0.2215, 0.4545, 0.2314, 0.4815, 0.2054, 0.5174, 0.196, 0.4917, 0.2314, 0.4815, 0.2404, 0.5081, 0.2139, 0.5431, 0.2054, 0.5174, 0.2404, 0.5081, 0.2493, 0.5348, 0.2223, 0.569, 0.2139, 0.5431, 0.2493, 0.5348, 0.2584, 0.5631, 0.2308, 0.5963, 0.2223, 0.569, 0.2584, 0.5631, 0.2675, 0.5951, 0.2385, 0.6273, 0.2308, 0.5963, 0.1845, 0.4664, 0.196, 0.4917, 0.1714, 0.5259, 0.1618, 0.5019, 0.196, 0.4917, 0.2054, 0.5174, 0.1795, 0.5509, 0.1714, 0.5259, 0.2054, 0.5174, 0.2139, 0.5431, 0.1873, 0.576, 0.1795, 0.5509, 0.2139, 0.5431, 0.2223, 0.569, 0.1953, 0.6011, 0.1873, 0.576, 0.2223, 0.569, 0.2308, 0.5963, 0.2033, 0.6269, 0.1953, 0.6011, 0.2308, 0.5963, 0.2385, 0.6273, 0.2105, 0.6546, 0.2033, 0.6269, 0.3548, 0.2524, 0.3615, 0.2723, 0.3308, 0.2935, 0.3291, 0.2603, 0.3615, 0.2723, 0.3691, 0.298, 0.3374, 0.3222, 0.3308, 0.2935, 0.3691, 0.298, 0.376, 0.3245, 0.3448, 0.3492, 0.3374, 0.3222, 0.376, 0.3245, 0.3822, 0.3512, 0.3519, 0.3755, 0.3448, 0.3492, 0.3822, 0.3512, 0.3879, 0.3779, 0.3587, 0.4019, 0.3519, 0.3755, 0.3879, 0.3779, 0.3932, 0.4051, 0.3658, 0.4284, 0.3587, 0.4019, 0.3932, 0.4051, 0.3981, 0.4317, 0.3742, 0.4542, 0.3658, 0.4284, 0.3981, 0.4317, 0.4019, 0.4527, 0.3869, 0.476, 0.3742, 0.4542, 0.3742, 0.4542, 0.3869, 0.476, 0.3648, 0.5111, 0.3498, 0.4852, 0.3498, 0.4852, 0.3648, 0.5111, 0.3385, 0.5522, 0.3238, 0.5212, 0.3238, 0.5212, 0.3385, 0.5522, 0.3089, 0.5947, 0.2963, 0.559, 0.2963, 0.559, 0.3089, 0.5947, 0.2769, 0.6339, 0.2675, 0.5951, 0.2675, 0.5951, 0.2769, 0.6339, 0.2441, 0.6656, 0.2385, 0.6273, 0.2385, 0.6273, 0.2441, 0.6656, 0.2135, 0.6875, 0.2105, 0.6546, 0.2105, 0.6546, 0.2135, 0.6875, 0.1916, 0.699, 0.1842, 0.6803, 0.2033, 0.6269, 0.2105, 0.6546, 0.1842, 0.6803, 0.1757, 0.6562, 0.1953, 0.6011, 0.2033, 0.6269, 0.1757, 0.6562, 0.1676, 0.6312, 0.1873, 0.576, 0.1953, 0.6011, 0.1676, 0.6312, 0.1601, 0.6061, 0.1795, 0.5509, 0.1873, 0.576, 0.1601, 0.6061, 0.1531, 0.5807, 0.1714, 0.5259, 0.1795, 0.5509, 0.1531, 0.5807, 0.1462, 0.5551, 0.1618, 0.5019, 0.1714, 0.5259, 0.1462, 0.5551, 0.1398, 0.5299, 0.148, 0.4831, 0.1618, 0.5019, 0.1398, 0.5299, 0.1347, 0.51, 0.1682, 0.4434, 0.1845, 0.4664, 0.1618, 0.5019, 0.148, 0.4831, 0.1931, 0.3978, 0.2094, 0.4266, 0.1845, 0.4664, 0.1682, 0.4434, 0.2228, 0.3515, 0.237, 0.3862, 0.2094, 0.4266, 0.1931, 0.3978, 0.2568, 0.3104, 0.2672, 0.3491, 0.237, 0.3862, 0.2228, 0.3515, 0.2936, 0.2793, 0.299, 0.318, 0.2672, 0.3491, 0.2568, 0.3104, 0.3291, 0.2603, 0.3308, 0.2935, 0.299, 0.318, 0.2936, 0.2793, 0.9084, 0.5101, 0.8876, 0.4654, 0.92, 0.4439, 0.9385, 0.5006, 0.8876, 0.4654, 0.86, 0.414, 0.8924, 0.3761, 0.92, 0.4439, 0.86, 0.414, 0.8262, 0.3613, 0.8532, 0.3048, 0.8924, 0.3761, 0.8262, 0.3613, 0.787, 0.3152, 0.8007, 0.2463, 0.8532, 0.3048, 0.787, 0.3152, 0.7451, 0.2834, 0.7398, 0.2161, 0.8007, 0.2463, 0.7451, 0.2834, 0.7062, 0.2689, 0.6856, 0.2147, 0.7398, 0.2161, 0.9385, 0.5006, 0.92, 0.4439, 0.9628, 0.4246, 0.9756, 0.492, 0.92, 0.4439, 0.8924, 0.3761, 0.9413, 0.3372, 0.9628, 0.4246, 0.8924, 0.3761, 0.8532, 0.3048, 0.9029, 0.2374, 0.9413, 0.3372, 0.8532, 0.3048, 0.8007, 0.2463, 0.8294, 0.1561, 0.9029, 0.2374, 0.8007, 0.2463, 0.7398, 0.2161, 0.7211, 0.1323, 0.8294, 0.1561, 0.7398, 0.2161, 0.6856, 0.2147, 0.6428, 0.1565, 0.7211, 0.1323, 0.9756, 0.492, 0.9628, 0.4246, 1.013, 0.4112, 1.017, 0.4842, 0.9628, 0.4246, 0.9413, 0.3372, 1.008, 0.3115, 1.013, 0.4112, 0.9413, 0.3372, 0.9029, 0.2374, 0.9965, 0.188, 1.008, 0.3115, 0.9029, 0.2374, 0.8294, 0.1561, 0.9506, 0.06762, 0.9965, 0.188, 0.8294, 0.1561, 0.7211, 0.1323, 0.6167, 0.04747, 0.9506, 0.06762, 0.7211, 0.1323, 0.6428, 0.1565, 0.5547, 0.115, 0.6167, 0.04747, 0.01667, 0.4842, 0.01336, 0.4112, 0.06478, 0.407, 0.05785, 0.4777, 0.01336, 0.4112, 0.007958, 0.3115, 0.07794, 0.3139, 0.06478, 0.407, 1.008, 0.3115, 0.9965, 0.188, 1.105, 0.2042, 1.078, 0.3139, 0.9965, 0.188, 0.9506, 0.06762, 1.176, 0.1065, 1.105, 0.2042, 0.9506, 0.06762, 0.6167, 0.04747, 1.344, 0.08035, 1.176, 0.1065, 0.6167, 0.04747, 0.5547, 0.115, 0.44, 0.1229, 0.344, 0.08035, 0.05785, 0.4777, 0.06478, 0.407, 0.1095, 0.4125, 0.0952, 0.4742, 0.06478, 0.407, 0.07794, 0.3139, 0.1325, 0.3378, 0.1095, 0.4125, 0.07794, 0.3139, 0.1048, 0.2042, 0.1689, 0.2581, 0.1325, 0.3378, 0.1048, 0.2042, 0.1756, 0.1065, 0.2261, 0.192, 0.1689, 0.2581, 0.1756, 0.1065, 0.344, 0.08035, 0.3031, 0.1614, 0.2261, 0.192, 0.344, 0.08035, 0.44, 0.1229, 0.3716, 0.168, 0.3031, 0.1614, 0.0952, 0.4742, 0.1095, 0.4125, 0.1438, 0.4252, 0.1258, 0.4749, 0.1095, 0.4125, 0.1325, 0.3378, 0.1691, 0.368, 0.1438, 0.4252, 0.1325, 0.3378, 0.1689, 0.2581, 0.2025, 0.3097, 0.1691, 0.368, 0.1689, 0.2581, 0.2261, 0.192, 0.2449, 0.2599, 0.2025, 0.3097, 0.2261, 0.192, 0.3031, 0.1614, 0.2937, 0.2282, 0.2449, 0.2599, 0.3031, 0.1614, 0.3716, 0.168, 0.3405, 0.218, 0.2937, 0.2282, 0.9019, 0.5473, 0.8869, 0.524, 0.9084, 0.5101, 0.921, 0.5476, 0.8869, 0.524, 0.8648, 0.4889, 0.8876, 0.4654, 0.9084, 0.5101, 0.8648, 0.4889, 0.8385, 0.4478, 0.86, 0.414, 0.8876, 0.4654, 0.8385, 0.4478, 0.8089, 0.4053, 0.8262, 0.3613, 0.86, 0.414, 0.8089, 0.4053, 0.7769, 0.3661, 0.787, 0.3152, 0.8262, 0.3613, 0.7769, 0.3661, 0.7441, 0.3344, 0.7451, 0.2834, 0.787, 0.3152, 0.7441, 0.3344, 0.7135, 0.3125, 0.7062, 0.2689, 0.7451, 0.2834, 0.7135, 0.3125, 0.6916, 0.301, 0.6762, 0.2718, 0.7062, 0.2689, 0.7062, 0.2689, 0.6762, 0.2718, 0.6482, 0.2316, 0.6856, 0.2147, 0.6856, 0.2147, 0.6482, 0.2316, 0.6044, 0.1928, 0.6428, 0.1565, 0.6428, 0.1565, 0.6044, 0.1928, 0.5414, 0.1683, 0.5547, 0.115, 0.5547, 0.115, 0.5414, 0.1683, 0.4703, 0.1698, 0.44, 0.1229, 0.44, 0.1229, 0.4703, 0.1698, 0.4126, 0.1939, 0.3716, 0.168, 0.3716, 0.168, 0.4126, 0.1939, 0.375, 0.2264, 0.3405, 0.218, 0.3405, 0.218, 0.375, 0.2264, 0.3548, 0.2524, 0.3291, 0.2603, 0.2937, 0.2282, 0.3405, 0.218, 0.3291, 0.2603, 0.2936, 0.2793, 0.2449, 0.2599, 0.2937, 0.2282, 0.2936, 0.2793, 0.2568, 0.3104, 0.2025, 0.3097, 0.2449, 0.2599, 0.2568, 0.3104, 0.2228, 0.3515, 0.1691, 0.368, 0.2025, 0.3097, 0.2228, 0.3515, 0.1931, 0.3978, 0.1438, 0.4252, 0.1691, 0.368, 0.1931, 0.3978, 0.1682, 0.4434, 0.1258, 0.4749, 0.1438, 0.4252, 0.1682, 0.4434, 0.148, 0.4831, 0.116, 0.5155, 0.1258, 0.4749, 0.148, 0.4831, 0.1347, 0.51, 0.08799, 0.5231, 0.0952, 0.4742, 0.1258, 0.4749, 0.116, 0.5155, 0.0549, 0.5312, 0.05785, 0.4777, 0.0952, 0.4742, 0.08799, 0.5231, 0.01906, 0.5384, 0.01667, 0.4842, 0.05785, 0.4777, 0.0549, 0.5312, 0.9831, 0.5437, 0.9756, 0.492, 1.017, 0.4842, 1.019, 0.5384, 0.9495, 0.5467, 0.9385, 0.5006, 0.9756, 0.492, 0.9831, 0.5437, 0.921, 0.5476, 0.9084, 0.5101, 0.9385, 0.5006, 0.9495, 0.5467, 0.6258, 0.5251, 0.6438, 0.5748, 0.6095, 0.5875, 0.5952, 0.5258, 0.6438, 0.5748, 0.6691, 0.632, 0.6325, 0.6622, 0.6095, 0.5875, 0.6691, 0.632, 0.7025, 0.6903, 0.6689, 0.7419, 0.6325, 0.6622, 0.7025, 0.6903, 0.7449, 0.7401, 0.7261, 0.808, 0.6689, 0.7419, 0.7449, 0.7401, 0.7937, 0.7718, 0.8031, 0.8386, 0.7261, 0.808, 0.7937, 0.7718, 0.8405, 0.782, 0.8716, 0.832, 0.8031, 0.8386, 0.5952, 0.5258, 0.6095, 0.5875, 0.5648, 0.593, 0.5579, 0.5223, 0.6095, 0.5875, 0.6325, 0.6622, 0.5779, 0.6861, 0.5648, 0.593, 0.6325, 0.6622, 0.6689, 0.7419, 0.6048, 0.7958, 0.5779, 0.6861, 0.6689, 0.7419, 0.7261, 0.808, 0.6756, 0.8935, 0.6048, 0.7958, 0.7261, 0.808, 0.8031, 0.8386, 0.844, 0.9196, 0.6756, 0.8935, 0.8031, 0.8386, 0.8716, 0.832, 0.94, 0.8771, 0.844, 0.9196, 0.5579, 0.5223, 0.5648, 0.593, 0.5134, 0.5888, 0.5167, 0.5158, 0.5648, 0.593, 0.5779, 0.6861, 0.508, 0.6885, 0.5134, 0.5888, 0.5779, 0.6861, 0.6048, 0.7958, 0.4965, 0.812, 0.508, 0.6885, 0.6048, 0.7958, 0.6756, 0.8935, 0.4506, 0.9324, 0.4965, 0.812, 0.6756, 0.8935, 0.844, 0.9196, 1.117, 0.9525, 0.4506, 0.9324, 0.844, 0.9196, 0.94, 0.8771, 1.055, 0.885, 1.117, 0.9525, 0.5167, 0.5158, 0.5134, 0.5888, 0.4628, 0.5754, 0.4756, 0.508, 0.5134, 0.5888, 0.508, 0.6885, 0.4413, 0.6628, 0.4628, 0.5754, 0.508, 0.6885, 0.4965, 0.812, 0.4029, 0.7626, 0.4413, 0.6628, 0.4965, 0.812, 0.4506, 0.9324, 0.3294, 0.8439, 0.4029, 0.7626, 0.4506, 0.9324, 0.1167, 0.9525, 0.2211, 0.8677, 0.3294, 0.8439, 0.1167, 0.9525, 0.05467, 0.885, 0.1428, 0.8435, 0.2211, 0.8677, 0.4756, 0.508, 0.4628, 0.5754, 0.42, 0.5561, 0.4385, 0.4994, 0.4628, 0.5754, 0.4413, 0.6628, 0.3924, 0.6239, 0.42, 0.5561, 0.4413, 0.6628, 0.4029, 0.7626, 0.3532, 0.6952, 0.3924, 0.6239, 0.4029, 0.7626, 0.3294, 0.8439, 0.3007, 0.7537, 0.3532, 0.6952, 0.3294, 0.8439, 0.2211, 0.8677, 0.2398, 0.7839, 0.3007, 0.7537, 0.2211, 0.8677, 0.1428, 0.8435, 0.1856, 0.7853, 0.2398, 0.7839, 0.4385, 0.4994, 0.42, 0.5561, 0.3876, 0.5346, 0.4084, 0.4899, 0.42, 0.5561, 0.3924, 0.6239, 0.36, 0.586, 0.3876, 0.5346, 0.3924, 0.6239, 0.3532, 0.6952, 0.3262, 0.6387, 0.36, 0.586, 0.3532, 0.6952, 0.3007, 0.7537, 0.287, 0.6848, 0.3262, 0.6387, 0.3007, 0.7537, 0.2398, 0.7839, 0.2451, 0.7166, 0.287, 0.6848, 0.2398, 0.7839, 0.1856, 0.7853, 0.2062, 0.7311, 0.2451, 0.7166, 0.6347, 0.49, 0.648, 0.5169, 0.6258, 0.5251, 0.616, 0.4845, 0.648, 0.5169, 0.6682, 0.5566, 0.6438, 0.5748, 0.6258, 0.5251, 0.6682, 0.5566, 0.6931, 0.6022, 0.6691, 0.632, 0.6438, 0.5748, 0.6931, 0.6022, 0.7228, 0.6485, 0.7025, 0.6903, 0.6691, 0.632, 0.7228, 0.6485, 0.7568, 0.6896, 0.7449, 0.7401, 0.7025, 0.6903, 0.7568, 0.6896, 0.7936, 0.7207, 0.7937, 0.7718, 0.7449, 0.7401, 0.7936, 0.7207, 0.8291, 0.7397, 0.8405, 0.782, 0.7937, 0.7718, 0.8291, 0.7397, 0.8548, 0.7476, 0.875, 0.7736, 0.8405, 0.782, 0.8405, 0.782, 0.875, 0.7736, 0.9126, 0.8061, 0.8716, 0.832, 0.8716, 0.832, 0.9126, 0.8061, 0.9703, 0.8302, 0.94, 0.8771, 0.94, 0.8771, 0.9703, 0.8302, 1.041, 0.8317, 1.055, 0.885, 0.05467, 0.885, 0.04137, 0.8317, 0.1044, 0.8072, 0.1428, 0.8435, 0.1428, 0.8435, 0.1044, 0.8072, 0.1482, 0.7684, 0.1856, 0.7853, 0.1856, 0.7853, 0.1482, 0.7684, 0.1762, 0.7282, 0.2062, 0.7311, 0.2062, 0.7311, 0.1762, 0.7282, 0.1916, 0.699, 0.2135, 0.6875, 0.2451, 0.7166, 0.2062, 0.7311, 0.2135, 0.6875, 0.2441, 0.6656, 0.287, 0.6848, 0.2451, 0.7166, 0.2441, 0.6656, 0.2769, 0.6339, 0.3262, 0.6387, 0.287, 0.6848, 0.2769, 0.6339, 0.3089, 0.5947, 0.36, 0.586, 0.3262, 0.6387, 0.3089, 0.5947, 0.3385, 0.5522, 0.3876, 0.5346, 0.36, 0.586, 0.3385, 0.5522, 0.3648, 0.5111, 0.4084, 0.4899, 0.3876, 0.5346, 0.3648, 0.5111, 0.3869, 0.476, 0.421, 0.4524, 0.4084, 0.4899, 0.3869, 0.476, 0.4019, 0.4527, 0.4495, 0.4533, 0.4385, 0.4994, 0.4084, 0.4899, 0.421, 0.4524, 0.4831, 0.4563, 0.4756, 0.508, 0.4385, 0.4994, 0.4495, 0.4533, 0.5191, 0.4616, 0.5167, 0.5158, 0.4756, 0.508, 0.4831, 0.4563, 0.5549, 0.4688, 0.5579, 0.5223, 0.5167, 0.5158, 0.5191, 0.4616, 0.588, 0.4769, 0.5952, 0.5258, 0.5579, 0.5223, 0.5549, 0.4688, 0.616, 0.4845, 0.6258, 0.5251, 0.5952, 0.5258, 0.588, 0.4769])
me_cube_004.materials.append(mat_material_snowwhite)
me_cube_004.use_remesh_fix_poles = True
me_cube_004.use_remesh_preserve_attributes = False
me_cube_004.use_mirror_vertex_groups = False
me_cube_004.update()
me_cylinder = bpy.data.meshes.new('Cylinder')
me_cylinder.from_pydata([(0.0, 1.0, 0.0), (0.0, 1.0, 2.0), (0.1951, 0.9808, 0.0), (0.1951, 0.9808, 2.0), (0.3827, 0.9239, 0.0), (0.3827, 0.9239, 2.0), (0.5556, 0.8315, 0.0), (0.5556, 0.8315, 2.0), (0.7071, 0.7071, 0.0), (0.7071, 0.7071, 2.0), (0.8315, 0.5556, 0.0), (0.8315, 0.5556, 2.0), (0.9239, 0.3827, 0.0), (0.9239, 0.3827, 2.0), (0.9808, 0.1951, 0.0), (0.9808, 0.1951, 2.0), (1.0, 7.55e-08, 0.0), (1.0, 7.55e-08, 2.0), (0.9808, -0.1951, 0.0), (0.9808, -0.1951, 2.0), (0.9239, -0.3827, 0.0), (0.9239, -0.3827, 2.0), (0.8315, -0.5556, 0.0), (0.8315, -0.5556, 2.0), (0.7071, -0.7071, 0.0), (0.7071, -0.7071, 2.0), (0.5556, -0.8315, 0.0), (0.5556, -0.8315, 2.0), (0.3827, -0.9239, 0.0), (0.3827, -0.9239, 2.0), (0.1951, -0.9808, 0.0), (0.1951, -0.9808, 2.0), (-3.258e-07, -1.0, 0.0), (-3.258e-07, -1.0, 2.0), (-0.1951, -0.9808, 0.0), (-0.1951, -0.9808, 2.0), (-0.3827, -0.9239, 0.0), (-0.3827, -0.9239, 2.0), (-0.5556, -0.8315, 0.0), (-0.5556, -0.8315, 2.0), (-0.7071, -0.7071, 0.0), (-0.7071, -0.7071, 2.0), (-0.8315, -0.5556, 0.0), (-0.8315, -0.5556, 2.0), (-0.9239, -0.3827, 0.0), (-0.9239, -0.3827, 2.0), (-0.9808, -0.1951, 0.0), (-0.9808, -0.1951, 2.0), (-1.0, 9.656e-07, 0.0), (-1.0, 9.656e-07, 2.0), (-0.9808, 0.1951, 0.0), (-0.9808, 0.1951, 2.0), (-0.9239, 0.3827, 0.0), (-0.9239, 0.3827, 2.0), (-0.8315, 0.5556, 0.0), (-0.8315, 0.5556, 2.0), (-0.7071, 0.7071, 0.0), (-0.7071, 0.7071, 2.0), (-0.5556, 0.8315, 0.0), (-0.5556, 0.8315, 2.0), (-0.3827, 0.9239, 0.0), (-0.3827, 0.9239, 2.0), (-0.1951, 0.9808, 0.0), (-0.1951, 0.9808, 2.0)], [], [(0, 1, 3, 2), (2, 3, 5, 4), (4, 5, 7, 6), (6, 7, 9, 8), (8, 9, 11, 10), (10, 11, 13, 12), (12, 13, 15, 14), (14, 15, 17, 16), (16, 17, 19, 18), (18, 19, 21, 20), (20, 21, 23, 22), (22, 23, 25, 24), (24, 25, 27, 26), (26, 27, 29, 28), (28, 29, 31, 30), (30, 31, 33, 32), (32, 33, 35, 34), (34, 35, 37, 36), (36, 37, 39, 38), (38, 39, 41, 40), (40, 41, 43, 42), (42, 43, 45, 44), (44, 45, 47, 46), (46, 47, 49, 48), (48, 49, 51, 50), (50, 51, 53, 52), (52, 53, 55, 54), (54, 55, 57, 56), (56, 57, 59, 58), (58, 59, 61, 60), (3, 1, 63, 61, 59, 57, 55, 53, 51, 49, 47, 45, 43, 41, 39, 37, 35, 33, 31, 29, 27, 25, 23, 21, 19, 17, 15, 13, 11, 9, 7, 5), (60, 61, 63, 62), (62, 63, 1, 0), (0, 2, 4, 6, 8, 10, 12, 14, 16, 18, 20, 22, 24, 26, 28, 30, 32, 34, 36, 38, 40, 42, 44, 46, 48, 50, 52, 54, 56, 58, 60, 62)])
me_cylinder.polygons.foreach_set('use_smooth', [True] * 34)
_uv = me_cylinder.uv_layers.new(name='UVMap')
_uv.uv.foreach_set('vector', [1.0, 0.5, 1.0, 1.0, 0.9688, 1.0, 0.9688, 0.5, 0.9688, 0.5, 0.9688, 1.0, 0.9375, 1.0, 0.9375, 0.5, 0.9375, 0.5, 0.9375, 1.0, 0.9062, 1.0, 0.9062, 0.5, 0.9062, 0.5, 0.9062, 1.0, 0.875, 1.0, 0.875, 0.5, 0.875, 0.5, 0.875, 1.0, 0.8438, 1.0, 0.8438, 0.5, 0.8438, 0.5, 0.8438, 1.0, 0.8125, 1.0, 0.8125, 0.5, 0.8125, 0.5, 0.8125, 1.0, 0.7812, 1.0, 0.7812, 0.5, 0.7812, 0.5, 0.7812, 1.0, 0.75, 1.0, 0.75, 0.5, 0.75, 0.5, 0.75, 1.0, 0.7188, 1.0, 0.7188, 0.5, 0.7188, 0.5, 0.7188, 1.0, 0.6875, 1.0, 0.6875, 0.5, 0.6875, 0.5, 0.6875, 1.0, 0.6562, 1.0, 0.6562, 0.5, 0.6562, 0.5, 0.6562, 1.0, 0.625, 1.0, 0.625, 0.5, 0.625, 0.5, 0.625, 1.0, 0.5938, 1.0, 0.5938, 0.5, 0.5938, 0.5, 0.5938, 1.0, 0.5625, 1.0, 0.5625, 0.5, 0.5625, 0.5, 0.5625, 1.0, 0.5312, 1.0, 0.5312, 0.5, 0.5312, 0.5, 0.5312, 1.0, 0.5, 1.0, 0.5, 0.5, 0.5, 0.5, 0.5, 1.0, 0.4688, 1.0, 0.4688, 0.5, 0.4688, 0.5, 0.4688, 1.0, 0.4375, 1.0, 0.4375, 0.5, 0.4375, 0.5, 0.4375, 1.0, 0.4062, 1.0, 0.4062, 0.5, 0.4062, 0.5, 0.4062, 1.0, 0.375, 1.0, 0.375, 0.5, 0.375, 0.5, 0.375, 1.0, 0.3438, 1.0, 0.3438, 0.5, 0.3438, 0.5, 0.3438, 1.0, 0.3125, 1.0, 0.3125, 0.5, 0.3125, 0.5, 0.3125, 1.0, 0.2812, 1.0, 0.2812, 0.5, 0.2812, 0.5, 0.2812, 1.0, 0.25, 1.0, 0.25, 0.5, 0.25, 0.5, 0.25, 1.0, 0.2188, 1.0, 0.2188, 0.5, 0.2188, 0.5, 0.2188, 1.0, 0.1875, 1.0, 0.1875, 0.5, 0.1875, 0.5, 0.1875, 1.0, 0.1562, 1.0, 0.1562, 0.5, 0.1562, 0.5, 0.1562, 1.0, 0.125, 1.0, 0.125, 0.5, 0.125, 0.5, 0.125, 1.0, 0.09375, 1.0, 0.09375, 0.5, 0.09375, 0.5, 0.09375, 1.0, 0.0625, 1.0, 0.0625, 0.5, 0.2968, 0.4854, 0.25, 0.49, 0.2032, 0.4854, 0.1582, 0.4717, 0.1167, 0.4496, 0.08029, 0.4197, 0.05045, 0.3833, 0.02827, 0.3418, 0.01461, 0.2968, 0.01, 0.25, 0.01461, 0.2032, 0.02827, 0.1582, 0.05045, 0.1167, 0.08029, 0.08029, 0.1167, 0.05045, 0.1582, 0.02827, 0.2032, 0.01461, 0.25, 0.01, 0.2968, 0.01461, 0.3418, 0.02827, 0.3833, 0.05045, 0.4197, 0.08029, 0.4496, 0.1167, 0.4717, 0.1582, 0.4854, 0.2032, 0.49, 0.25, 0.4854, 0.2968, 0.4717, 0.3418, 0.4496, 0.3833, 0.4197, 0.4197, 0.3833, 0.4496, 0.3418, 0.4717, 0.0625, 0.5, 0.0625, 1.0, 0.03125, 1.0, 0.03125, 0.5, 0.03125, 0.5, 0.03125, 1.0, 0.0, 1.0, 0.0, 0.5, 0.75, 0.49, 0.7968, 0.4854, 0.8418, 0.4717, 0.8833, 0.4496, 0.9197, 0.4197, 0.9496, 0.3833, 0.9717, 0.3418, 0.9854, 0.2968, 0.99, 0.25, 0.9854, 0.2032, 0.9717, 0.1582, 0.9496, 0.1167, 0.9197, 0.08029, 0.8833, 0.05045, 0.8418, 0.02827, 0.7968, 0.01461, 0.75, 0.01, 0.7032, 0.01461, 0.6582, 0.02827, 0.6167, 0.05045, 0.5803, 0.08029, 0.5504, 0.1167, 0.5283, 0.1582, 0.5146, 0.2032, 0.51, 0.25, 0.5146, 0.2968, 0.5283, 0.3418, 0.5504, 0.3833, 0.5803, 0.4197, 0.6167, 0.4496, 0.6582, 0.4717, 0.7032, 0.4854])
me_cylinder.materials.append(mat_material_wood)
me_cylinder.use_remesh_fix_poles = True
me_cylinder.use_remesh_preserve_attributes = False
me_cylinder.use_mirror_vertex_groups = False
me_cylinder.update()
me_cube_006 = bpy.data.meshes.new('Cube.006')
me_cube_006.from_pydata([(-1.0, -0.04739, -0.06536), (-1.0, -0.6295, 2.024), (-1.0, 1.255, 1.186), (1.0, -0.04739, -0.06536), (1.0, -0.6295, 2.024), (1.0, 1.255, 1.186)], [], [(0, 1, 2), (5, 4, 3), (3, 4, 1, 0), (5, 2, 1, 4), (5, 3, 0, 2)])
_uv = me_cube_006.uv_layers.new(name='UVMap')
_uv.uv.foreach_set('vector', [0.0, 0.508, 0.298, 0.7541, 0.298, 0.3865, 1.0, 0.7079, 0.8613, 0.3676, 0.6782, 0.7079, 0.0, 0.0, 0.0, 0.3865, 0.3563, 0.3865, 0.3563, 2.98e-08, 0.3563, 0.3676, 0.7127, 0.3676, 0.7127, 0.0, 0.3563, 0.0, 0.6782, 0.3676, 0.3563, 0.3676, 0.3563, 0.7239, 0.6782, 0.7239])
me_cube_006.materials.append(mat_material_snowflakepoleflag)
me_cube_006.use_remesh_fix_poles = True
me_cube_006.use_remesh_preserve_attributes = False
me_cube_006.use_mirror_vertex_groups = False
me_cube_006.update()
me_cube = bpy.data.meshes.new('Cube')
me_cube.from_pydata([(1.0, 1.0, 1.0), (1.0, 1.0, -1.0), (1.0, -1.0, 1.0), (1.0, -1.0, -1.0), (-1.0, 1.0, 1.0), (-1.0, 1.0, -1.0), (-1.0, -1.0, 1.0), (-1.0, -1.0, -1.0)], [], [(0, 4, 6, 2), (3, 2, 6, 7), (7, 6, 4, 5), (5, 1, 3, 7), (1, 0, 2, 3), (5, 4, 0, 1)])
_uv = me_cube.uv_layers.new(name='UVMap')
_uv.uv.foreach_set('vector', [0.625, 0.5, 0.875, 0.5, 0.875, 0.75, 0.625, 0.75, 0.375, 0.75, 0.625, 0.75, 0.625, 1.0, 0.375, 1.0, 0.375, 0.0, 0.625, 0.0, 0.625, 0.25, 0.375, 0.25, 0.125, 0.5, 0.375, 0.5, 0.375, 0.75, 0.125, 0.75, 0.375, 0.5, 0.625, 0.5, 0.625, 0.75, 0.375, 0.75, 0.375, 0.25, 0.625, 0.25, 0.625, 0.5, 0.375, 0.5])
me_cube.materials.append(mat_material)
me_cube.use_remesh_preserve_volume = False
me_cube.use_remesh_preserve_attributes = False
me_cube.use_mirror_vertex_groups = False
me_cube.update()

# ---- objects
ob_light = bpy.data.objects.new('Light', light_light)
ob_camera = bpy.data.objects.new('Camera', cam_camera)
ob_snowbase = bpy.data.objects.new('SnowBase', me_cube_004)
ob_pole = bpy.data.objects.new('Pole', me_cylinder)
ob_snowflakeflag = bpy.data.objects.new('SnowflakeFlag', me_cube_006)
ob_snowflakeemitterpart = bpy.data.objects.new('SnowflakeEmitterPart', None)
ob_snowflakeemitterlowwhite = bpy.data.objects.new('SnowflakeEmitterLowWhite', None)
ob_snowflakeemittermediumwhite = bpy.data.objects.new('SnowflakeEmitterMediumWhite', None)
ob_snowflakeemitterhighwhite = bpy.data.objects.new('SnowflakeEmitterHighWhite', None)
ob_snowflakeemitterfullwhite = bpy.data.objects.new('SnowflakeEmitterFullWhite', None)
ob_snowflakeemitterfullblue = bpy.data.objects.new('SnowflakeEmitterFullBlue', None)
ob_snowflakeemitterhighblue = bpy.data.objects.new('SnowflakeEmitterHighBlue', None)
ob_snowflakeemitterlowblue = bpy.data.objects.new('SnowflakeEmitterLowBlue', None)
ob_snowflakeemittermediumblue = bpy.data.objects.new('SnowflakeEmitterMediumBlue', None)
ob_cube = bpy.data.objects.new('Cube', me_cube)
ob_fireworksemitterblue = bpy.data.objects.new('FireworksEmitterBlue', None)
ob_fireworksemitterpart = bpy.data.objects.new('FireworksEmitterPart', None)
ob_fireworksemitterpurple = bpy.data.objects.new('FireworksEmitterPurple', None)
ob_fireworksemitterred = bpy.data.objects.new('FireworksEmitterRed', None)
ob_fireworksemitteryellow = bpy.data.objects.new('FireworksEmitterYellow', None)

# ---- transforms, parenting, visibility, modifiers, constraints
ob_light.location = (4.076, 1.005, 5.904)
ob_light.rotation_euler = (0.6503, 0.05522, 1.866)
ob_light.lock_rotations_4d = False
ob_light.empty_display_type = 'ARROWS'
ob_light.color = (0.0, 0.0, 0.0, 0.0)
ob_light.lineart.crease_threshold = 0.0
ob_camera.location = (7.359, -6.926, 4.958)
ob_camera.rotation_euler = (1.109, 0.0, 0.8149)
ob_camera.lock_rotations_4d = False
ob_camera.empty_display_type = 'ARROWS'
ob_camera.color = (0.0, 0.0, 0.0, 0.0)
ob_camera.display_type = 'WIRE'
ob_camera.lineart.crease_threshold = 0.0
ob_snowbase.parent = ob_snowflakeemitterpart
ob_snowbase.location = (0.0, 0.0, 0.0)
ob_snowbase.scale = (0.5, 0.5, 0.25)
ob_snowbase.lineart.crease_threshold = 0.0
ob_pole.parent = ob_snowflakeemitterpart
ob_pole.location = (0.0, 0.0, 0.0)
ob_pole.rotation_euler = (0.1616, -0.0, 0.0)
ob_pole.scale = (0.025, 0.025, 1.0)
ob_pole.lineart.crease_threshold = 0.0
ob_snowflakeflag.parent = ob_snowflakeemitterpart
ob_snowflakeflag.location = (0.0, -0.2645, 1.519)
ob_snowflakeflag.rotation_euler = (0.9704, -0.0, 0.0)
ob_snowflakeflag.scale = (0.005, 0.2534, 0.2504)
ob_snowflakeflag.lineart.crease_threshold = 0.0
ob_snowflakeemitterpart.location = (0.0, 10.0, 0.0)
ob_snowflakeemitterpart.lineart.crease_threshold = 0.0
ob_snowflakeemitterlowwhite.parent = ob_snowflakeemitterpart
ob_snowflakeemitterlowwhite.location = (0.0, 0.0, 10.0)
ob_snowflakeemitterlowwhite.lineart.crease_threshold = 0.0
ob_snowflakeemittermediumwhite.parent = ob_snowflakeemitterpart
ob_snowflakeemittermediumwhite.location = (0.0, 0.0, 10.0)
ob_snowflakeemittermediumwhite.lineart.crease_threshold = 0.0
ob_snowflakeemitterhighwhite.parent = ob_snowflakeemitterpart
ob_snowflakeemitterhighwhite.location = (0.0, 0.0, 10.0)
ob_snowflakeemitterhighwhite.lineart.crease_threshold = 0.0
ob_snowflakeemitterfullwhite.parent = ob_snowflakeemitterpart
ob_snowflakeemitterfullwhite.location = (0.0, 0.0, 10.0)
ob_snowflakeemitterfullwhite.lineart.crease_threshold = 0.0
ob_snowflakeemitterfullblue.parent = ob_snowflakeemitterpart
ob_snowflakeemitterfullblue.location = (0.0, 0.0, 0.0)
ob_snowflakeemitterfullblue.lineart.crease_threshold = 0.0
ob_snowflakeemitterhighblue.parent = ob_snowflakeemitterpart
ob_snowflakeemitterhighblue.location = (0.0, 0.0, 0.0)
ob_snowflakeemitterhighblue.lineart.crease_threshold = 0.0
ob_snowflakeemitterlowblue.parent = ob_snowflakeemitterpart
ob_snowflakeemitterlowblue.location = (0.0, 0.0, 0.0)
ob_snowflakeemitterlowblue.lineart.crease_threshold = 0.0
ob_snowflakeemittermediumblue.parent = ob_snowflakeemitterpart
ob_snowflakeemittermediumblue.location = (0.0, 0.0, 0.0)
ob_snowflakeemittermediumblue.lineart.crease_threshold = 0.0
ob_cube.parent = ob_fireworksemitterpart
ob_cube.location = (0.0, 0.0, 0.25)
ob_cube.scale = (0.25, 0.25, 0.25)
ob_cube.lock_rotations_4d = False
ob_cube.empty_display_type = 'ARROWS'
ob_cube.lineart.crease_threshold = 0.0
ob_fireworksemitterblue.parent = ob_fireworksemitterpart
ob_fireworksemitterblue.location = (0.0, 0.0, 0.5)
ob_fireworksemitterblue.lineart.crease_threshold = 0.0
ob_fireworksemitterpart.location = (0.0, 0.0, 0.0)
ob_fireworksemitterpart.lineart.crease_threshold = 0.0
ob_fireworksemitterpurple.parent = ob_fireworksemitterpart
ob_fireworksemitterpurple.location = (0.0, 0.0, 0.5)
ob_fireworksemitterpurple.lineart.crease_threshold = 0.0
ob_fireworksemitterred.parent = ob_fireworksemitterpart
ob_fireworksemitterred.location = (0.0, 0.0, 0.5)
ob_fireworksemitterred.lineart.crease_threshold = 0.0
ob_fireworksemitteryellow.parent = ob_fireworksemitterpart
ob_fireworksemitteryellow.location = (0.0, 0.0, 0.5)
ob_fireworksemitteryellow.lineart.crease_threshold = 0.0

# ---- collection membership
col_collection.objects.link(ob_light)
col_collection.objects.link(ob_camera)
col_collection.objects.link(ob_snowbase)
col_collection.objects.link(ob_pole)
col_collection.objects.link(ob_snowflakeflag)
col_collection.objects.link(ob_snowflakeemitterpart)
col_collection.objects.link(ob_snowflakeemitterlowwhite)
col_collection.objects.link(ob_snowflakeemittermediumwhite)
col_collection.objects.link(ob_snowflakeemitterhighwhite)
col_collection.objects.link(ob_snowflakeemitterfullwhite)
col_collection.objects.link(ob_snowflakeemitterfullblue)
col_collection.objects.link(ob_snowflakeemitterhighblue)
col_collection.objects.link(ob_snowflakeemitterlowblue)
col_collection.objects.link(ob_snowflakeemittermediumblue)
col_collection.objects.link(ob_cube)
col_collection.objects.link(ob_fireworksemitterblue)
col_collection.objects.link(ob_fireworksemitterpart)
col_collection.objects.link(ob_fireworksemitterpurple)
col_collection.objects.link(ob_fireworksemitterred)
col_collection.objects.link(ob_fireworksemitteryellow)

# ---- scene / render settings (as saved in the file)
scene.camera = ob_camera
scene.frame_start = 1; scene.frame_end = 250; scene.frame_set(1)
scene.render.engine = 'CYCLES'
scene.cycles.use_denoising = False
scene.cycles.samples = 128
scene.cycles.sampling_pattern = 'TABULATED_SOBOL'
scene.cycles.use_adaptive_sampling = False
scene.cycles.use_light_tree = False
scene.cycles.bake_type = 'DIFFUSE'
scene.view_settings.view_transform = 'Filmic'
bpy.context.view_layer.update()
